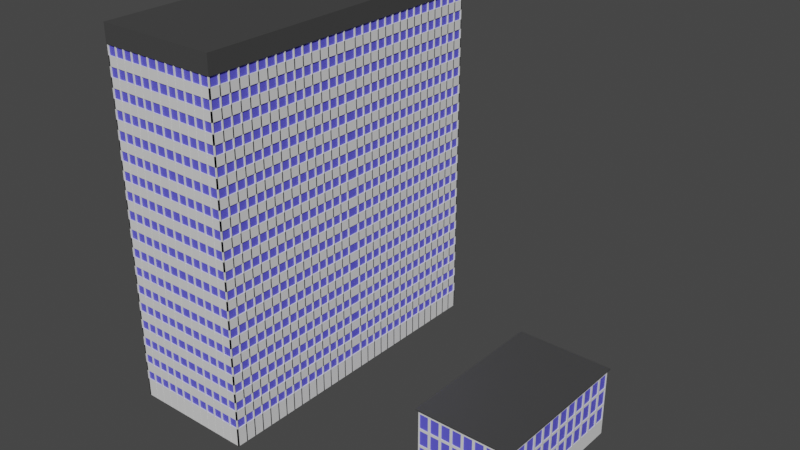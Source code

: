 # Source: office4.blend  (saved by Blender 2.83.20; exported with 4.5.12 LTS)
import bpy
from mathutils import Matrix  # noqa: F401  (used for matrix-valued properties, if any)

bpy.ops.wm.read_factory_settings(use_empty=True)
scene = bpy.context.scene
scene.name = 'Scene'

# ---- collections
col_collection = bpy.data.collections.new('Collection'); scene.collection.children.link(col_collection)

# ---- materials (node trees are filled in below, after node groups)
mat_glass = bpy.data.materials.new('Glass')
mat_glass.use_transparent_shadow = False
mat_beton = bpy.data.materials.new('Beton')
mat_beton.use_transparent_shadow = False
mat_roof = bpy.data.materials.new('Roof')
mat_roof.use_transparent_shadow = False
mat_material = bpy.data.materials.new('Material')
mat_material.alpha_threshold = 0.0
mat_material.use_transparent_shadow = False
mat_material.line_color = (0.0, 0.0, 0.0, 1.0)

# ---- material node trees
mat_glass.use_nodes = True; mat_glass.node_tree.nodes.clear()
_N = mat_glass.node_tree.nodes; _L = mat_glass.node_tree.links
n0 = _N.new('ShaderNodeBsdfPrincipled'); n0.name = 'Principled BSDF'; n0.location = (10, 300)
n0.distribution = 'GGX'
n0.subsurface_method = 'BURLEY'
n0.inputs[0].default_value = (0.11, 0.1033, 0.8, 1.0)
n0.inputs[3].default_value = 1.45
n0.inputs[27].default_value = (0.0, 0.0, 0.0, 1.0)
n0.inputs[28].default_value = 1.0
n1 = _N.new('ShaderNodeOutputMaterial'); n1.name = 'Material Output'; n1.location = (300, 300)
_L.new(n0.outputs[0], n1.inputs[0])
n1.is_active_output = True
mat_beton.use_nodes = True; mat_beton.node_tree.nodes.clear()
_N = mat_beton.node_tree.nodes; _L = mat_beton.node_tree.links
n0 = _N.new('ShaderNodeBsdfPrincipled'); n0.name = 'Principled BSDF'; n0.location = (10, 300)
n0.distribution = 'GGX'
n0.subsurface_method = 'BURLEY'
n0.inputs[3].default_value = 1.45
n0.inputs[27].default_value = (0.0, 0.0, 0.0, 1.0)
n0.inputs[28].default_value = 1.0
n1 = _N.new('ShaderNodeOutputMaterial'); n1.name = 'Material Output'; n1.location = (300, 300)
_L.new(n0.outputs[0], n1.inputs[0])
n1.is_active_output = True
mat_roof.use_nodes = True; mat_roof.node_tree.nodes.clear()
_N = mat_roof.node_tree.nodes; _L = mat_roof.node_tree.links
n0 = _N.new('ShaderNodeBsdfPrincipled'); n0.name = 'Principled BSDF'; n0.location = (10, 300)
n0.distribution = 'GGX'
n0.subsurface_method = 'BURLEY'
n0.inputs[0].default_value = (0.0578, 0.0578, 0.0578, 1.0)
n0.inputs[3].default_value = 1.45
n0.inputs[27].default_value = (0.0, 0.0, 0.0, 1.0)
n0.inputs[28].default_value = 1.0
n1 = _N.new('ShaderNodeOutputMaterial'); n1.name = 'Material Output'; n1.location = (300, 300)
_L.new(n0.outputs[0], n1.inputs[0])
n1.is_active_output = True
mat_material.use_nodes = True; mat_material.node_tree.nodes.clear()
_N = mat_material.node_tree.nodes; _L = mat_material.node_tree.links
n0 = _N.new('ShaderNodeOutputMaterial'); n0.name = 'Material Output'; n0.location = (300, 300)
n1 = _N.new('ShaderNodeBsdfPrincipled'); n1.name = 'Principled BSDF'; n1.location = (10, 300)
n1.distribution = 'GGX'
n1.subsurface_method = 'BURLEY'
n1.inputs[2].default_value = 0.4
n1.inputs[3].default_value = 1.45
n1.inputs[27].default_value = (0.0, 0.0, 0.0, 1.0)
n1.inputs[28].default_value = 1.0
_L.new(n1.outputs[0], n0.inputs[0])
n0.is_active_output = True

# ---- world
world_world = bpy.data.worlds.new('World'); scene.world = world_world
world_world.use_nodes = True; world_world.node_tree.nodes.clear()
_N = world_world.node_tree.nodes; _L = world_world.node_tree.links
n0 = _N.new('ShaderNodeOutputWorld'); n0.name = 'World Output'; n0.location = (300, 300)
n1 = _N.new('ShaderNodeBackground'); n1.name = 'Background'; n1.location = (10, 300)
n1.inputs[0].default_value = (0.05088, 0.05088, 0.05088, 1.0)
_L.new(n1.outputs[0], n0.inputs[0])
n0.is_active_output = True
world_world.color = (0.05088, 0.05088, 0.05088)
world_world.use_sun_shadow = False
world_world.sun_shadow_jitter_overblur = 0.0

# ---- meshes
me_cube_001 = bpy.data.meshes.new('Cube.001')
me_cube_001.from_pydata([(0.0, 25.0, 10.33), (0.0, 12.5, 17.21), (0.0, 25.0, -1.0), (0.0, 25.0, 16.0), (15.0, 0.0, -1.0), (15.0, 0.0, 16.0), (15.0, 25.0, -1.0), (15.0, 24.6, 15.6), (0.0, 25.0, 4.667), (15.0, 24.6, 9.933), (15.0, 24.6, 5.067), (15.0, 0.0, 10.33), (15.0, 0.0, 4.667), (0.0, 20.83, 17.21), (0.0, 16.67, 17.21), (15.0, 4.167, -1.0), (15.0, 8.333, -1.0), (15.0, 12.5, -1.0), (15.0, 16.67, -1.0), (15.0, 20.83, -1.0), (15.0, 20.43, 15.6), (15.0, 17.07, 15.6), (15.0, 12.1, 15.6), (15.0, 8.733, 15.6), (15.0, 3.767, 15.6), (15.0, 20.43, 4.267), (15.0, 16.27, 5.067), (15.0, 12.1, 4.267), (15.0, 7.933, 5.067), (15.0, 4.567, 5.067), (15.0, 20.43, 10.73), (15.0, 16.27, 9.933), (15.0, 12.1, 10.73), (15.0, 7.933, 9.933), (15.0, 4.567, 9.933), (11.25, 25.0, -1.0), (7.5, 25.0, -1.0), (3.75, 25.0, -1.0), (4.15, 25.0, 15.6), (7.1, 25.0, 15.6), (11.65, 25.0, 15.6), (4.15, 25.0, 4.267), (7.9, 25.0, 5.067), (10.85, 25.0, 5.067), (4.15, 25.0, 10.73), (7.9, 25.0, 9.933), (10.85, 25.0, 9.933), (0.0, 0.0, 17.21), (0.0, 4.167, 17.21), (0.0, 8.333, 17.21), (15.0, 4.567, 15.6), (15.0, 0.4, 4.267), (15.0, 0.4, 15.6), (15.0, 0.4, -0.6), (15.0, 24.6, 10.73), (15.0, 24.6, 4.267), (15.0, 0.4, 10.73), (15.0, 3.767, -0.6), (15.0, 4.567, 4.267), (15.0, 3.767, 4.267), (15.0, 4.567, 10.73), (15.0, 3.767, 10.73), (15.0, 12.1, -0.6), (15.0, 8.733, -0.6), (15.0, 21.23, 15.6), (15.0, 17.07, -0.6), (15.0, 20.43, -0.6), (15.0, 16.27, 15.6), (15.0, 12.9, 15.6), (15.0, 7.933, 15.6), (15.0, 20.43, 5.067), (15.0, 21.23, 5.067), (15.0, 16.27, 4.267), (15.0, 17.07, 4.267), (15.0, 12.1, 5.067), (15.0, 12.9, 5.067), (15.0, 7.933, 4.267), (15.0, 8.733, 4.267), (15.0, 20.43, 9.933), (15.0, 21.23, 9.933), (15.0, 16.27, 10.73), (15.0, 17.07, 10.73), (15.0, 12.1, 9.933), (15.0, 12.9, 9.933), (15.0, 7.933, 10.73), (15.0, 8.733, 10.73), (14.6, 25.0, 15.6), (14.6, 25.0, 10.73), (14.6, 25.0, 4.267), (15.0, 21.23, -0.6), (15.0, 24.6, -0.6), (15.0, 0.4, 9.933), (15.0, 0.4, 5.067), (15.0, 4.567, -0.6), (15.0, 4.167, 4.667), (15.0, 3.767, 5.067), (15.0, 4.167, 10.33), (15.0, 3.767, 9.933), (15.0, 7.933, -0.6), (15.0, 12.9, -0.6), (15.0, 16.27, -0.6), (15.0, 20.83, 16.0), (15.0, 16.67, 16.0), (15.0, 12.5, 16.0), (15.0, 8.333, 16.0), (15.0, 4.167, 16.0), (15.0, 20.83, 4.667), (15.0, 21.23, 4.267), (15.0, 16.67, 4.667), (15.0, 17.07, 5.067), (15.0, 12.5, 4.667), (15.0, 12.9, 4.267), (15.0, 8.333, 4.667), (15.0, 8.733, 5.067), (15.0, 20.83, 10.33), (15.0, 21.23, 10.73), (15.0, 16.67, 10.33), (15.0, 17.07, 9.933), (15.0, 12.5, 10.33), (15.0, 12.9, 10.73), (15.0, 8.333, 10.33), (15.0, 8.733, 9.933), (0.4, 25.0, 9.933), (0.4, 25.0, 5.067), (15.0, 25.0, 16.0), (14.6, 25.0, 9.933), (10.85, 25.0, 15.6), (14.6, 25.0, 5.067), (11.65, 25.0, -0.6), (14.6, 25.0, -0.6), (10.85, 25.0, 4.267), (11.65, 25.0, 4.267), (10.85, 25.0, 10.73), (11.65, 25.0, 10.73), (3.35, 25.0, 15.6), (7.1, 25.0, -0.6), (4.15, 25.0, -0.6), (7.9, 25.0, 15.6), (4.15, 25.0, 5.067), (3.35, 25.0, 5.067), (7.9, 25.0, 4.267), (7.1, 25.0, 4.267), (4.15, 25.0, 9.933), (3.35, 25.0, 9.933), (7.9, 25.0, 10.73), (7.1, 25.0, 10.73), (0.4, 25.0, 4.267), (0.4, 25.0, -0.6), (3.35, 25.0, -0.6), (0.4, 25.0, 10.73), (0.4, 25.0, 15.6), (15.0, 25.0, 10.33), (15.0, 25.0, 4.667), (10.85, 25.0, -0.6), (11.25, 25.0, 4.667), (11.65, 25.0, 5.067), (11.25, 25.0, 10.33), (11.65, 25.0, 9.933), (7.9, 25.0, -0.6), (3.75, 25.0, 16.0), (7.5, 25.0, 16.0), (11.25, 25.0, 16.0), (3.75, 25.0, 4.667), (3.35, 25.0, 4.267), (7.5, 25.0, 4.667), (7.1, 25.0, 5.067), (3.75, 25.0, 10.33), (3.35, 25.0, 10.73), (7.5, 25.0, 10.33), (7.1, 25.0, 9.933), (0.4, 24.75, 9.933), (0.4, 24.75, 5.067), (0.4, 24.75, 4.267), (0.4, 24.75, -0.6), (3.35, 24.75, -0.6), (14.75, 21.23, -0.6), (14.75, 24.6, -0.6), (14.75, 0.4, 4.267), (14.75, 0.4, -0.6), (0.4, 24.75, 15.6), (0.4, 24.75, 10.73), (14.75, 0.4, 15.6), (14.75, 0.4, 10.73), (14.75, 0.4, 9.933), (14.75, 0.4, 5.067), (14.75, 3.767, -0.6), (14.75, 4.567, -0.6), (14.75, 7.933, -0.6), (14.75, 8.733, -0.6), (14.75, 12.1, -0.6), (14.75, 12.9, -0.6), (14.75, 16.27, -0.6), (14.75, 17.07, -0.6), (14.75, 20.43, -0.6), (14.6, 24.75, -0.6), (11.65, 24.75, -0.6), (10.85, 24.75, -0.6), (7.9, 24.75, -0.6), (7.1, 24.75, -0.6), (4.15, 24.75, -0.6), (14.75, 3.767, 15.6), (14.75, 24.6, 9.933), (14.75, 24.6, 5.067), (14.75, 3.767, 4.267), (14.75, 3.767, 10.73), (14.75, 20.43, 15.6), (14.75, 17.07, 15.6), (14.75, 12.1, 15.6), (14.75, 8.733, 15.6), (14.75, 21.23, 5.067), (14.75, 20.43, 4.267), (14.75, 17.07, 4.267), (14.75, 16.27, 5.067), (14.75, 12.9, 5.067), (14.75, 12.1, 4.267), (14.75, 8.733, 4.267), (14.75, 7.933, 5.067), (14.75, 4.567, 5.067), (14.75, 21.23, 9.933), (14.75, 20.43, 10.73), (14.75, 17.07, 10.73), (14.75, 16.27, 9.933), (14.75, 12.9, 9.933), (14.75, 12.1, 10.73), (14.75, 8.733, 10.73), (14.75, 7.933, 9.933), (14.75, 4.567, 9.933), (14.75, 24.6, 15.6), (14.75, 24.6, 10.73), (14.75, 24.6, 4.267), (14.75, 3.767, 5.067), (14.75, 3.767, 9.933), (14.75, 21.23, 15.6), (14.75, 16.27, 15.6), (14.75, 12.9, 15.6), (14.75, 7.933, 15.6), (14.75, 4.567, 15.6), (14.75, 21.23, 4.267), (14.75, 20.43, 5.067), (14.75, 17.07, 5.067), (14.75, 16.27, 4.267), (14.75, 12.9, 4.267), (14.75, 12.1, 5.067), (14.75, 8.733, 5.067), (14.75, 7.933, 4.267), (14.75, 4.567, 4.267), (14.75, 21.23, 10.73), (14.75, 20.43, 9.933), (14.75, 17.07, 9.933), (14.75, 16.27, 10.73), (14.75, 12.9, 10.73), (14.75, 12.1, 9.933), (14.75, 8.733, 9.933), (14.75, 7.933, 10.73), (14.75, 4.567, 10.73), (14.6, 24.75, 15.6), (14.6, 24.75, 10.73), (11.65, 24.75, 15.6), (14.6, 24.75, 4.267), (11.65, 24.75, 4.267), (11.65, 24.75, 10.73), (4.15, 24.75, 15.6), (7.1, 24.75, 15.6), (3.35, 24.75, 5.067), (4.15, 24.75, 4.267), (7.1, 24.75, 4.267), (7.9, 24.75, 5.067), (10.85, 24.75, 5.067), (3.35, 24.75, 9.933), (4.15, 24.75, 10.73), (7.1, 24.75, 10.73), (7.9, 24.75, 9.933), (10.85, 24.75, 9.933), (14.6, 24.75, 9.933), (14.6, 24.75, 5.067), (11.65, 24.75, 5.067), (11.65, 24.75, 9.933), (3.35, 24.75, 15.6), (7.9, 24.75, 15.6), (10.85, 24.75, 15.6), (3.35, 24.75, 4.267), (4.15, 24.75, 5.067), (7.1, 24.75, 5.067), (7.9, 24.75, 4.267), (10.85, 24.75, 4.267), (3.35, 24.75, 10.73), (4.15, 24.75, 9.933), (7.1, 24.75, 9.933), (7.9, 24.75, 10.73), (10.85, 24.75, 10.73), (14.65, 0.0, 16.0), (14.59, 20.83, 16.0), (14.64, 4.167, 16.0), (14.62, 12.5, 16.0), (14.63, 8.333, 16.0), (14.58, 25.0, 16.0), (14.6, 16.67, 16.0), (3.404, 24.62, 16.0), (14.58, 24.59, 16.0), (6.792, 24.61, 16.0), (0.0, 24.62, 16.0), (10.17, 24.6, 16.0), (15.0, 24.59, 16.0), (15.59, 21.5, 16.75), (15.61, 17.34, 16.75), (15.61, 17.34, 17.21), (15.65, 4.838, 17.21), (15.65, 4.838, 16.75), (15.59, 21.5, 17.21), (14.65, 0.0, 16.75), (10.17, 24.6, 16.75), (6.792, 24.61, 16.75), (3.404, 24.62, 16.75), (14.59, 20.83, 16.75), (14.64, 4.167, 16.75), (14.62, 12.5, 16.75), (14.63, 8.333, 16.75), (14.6, 16.67, 16.75), (14.58, 24.59, 16.75), (0.0, 24.62, 16.75), (14.65, 0.0, 17.21), (10.17, 24.6, 17.21), (6.792, 24.61, 17.21), (3.404, 24.62, 17.21), (14.59, 20.83, 17.21), (14.64, 4.167, 17.21), (14.62, 12.5, 17.21), (14.63, 8.333, 17.21), (14.6, 16.67, 17.21), (14.58, 24.59, 17.21), (0.0, 24.62, 17.21), (15.66, 0.0, 17.21), (15.66, 0.0, 16.75), (7.796, 25.61, 16.75), (7.796, 25.61, 17.21), (15.58, 25.59, 17.21), (15.58, 25.59, 16.75), (11.17, 25.6, 16.75), (11.17, 25.6, 17.21), (15.63, 9.004, 17.21), (15.63, 9.004, 16.75), (15.62, 13.17, 16.75), (15.62, 13.17, 17.21), (4.407, 25.62, 17.21), (4.407, 25.62, 16.75), (0.0, 25.63, 16.75), (0.0, 25.63, 17.21), (0.0, 25.0, -5.914), (15.0, 0.0, -5.914), (15.0, 25.0, -5.914), (15.0, 4.167, -5.914), (15.0, 8.333, -5.914), (15.0, 12.5, -5.914), (15.0, 16.67, -5.914), (15.0, 20.83, -5.914), (11.25, 25.0, -5.914), (7.5, 25.0, -5.914), (3.75, 25.0, -5.914)], [], [(76, 58, 245, 244), (61, 24, 200, 204), (113, 74, 242, 243), (23, 85, 224, 208), (72, 111, 241, 240), (123, 122, 170, 171), (159, 3, 300, 297), (32, 22, 207, 223), (109, 70, 238, 239), (21, 81, 220, 206), (55, 107, 237, 229), (30, 20, 205, 219), (69, 50, 236, 235), (34, 29, 217, 226), (67, 68, 234, 233), (28, 33, 225, 216), (7, 64, 232, 227), (83, 75, 213, 222), (26, 31, 221, 212), (79, 71, 209, 218), (97, 91, 183, 231), (57, 59, 203, 185), (104, 294, 292, 105), (103, 293, 294, 104), (102, 296, 293, 103), (101, 291, 296, 102), (124, 295, 298, 302), (161, 160, 299, 301), (160, 159, 297, 299), (92, 95, 230, 184), (77, 63, 188, 215), (62, 27, 214, 189), (105, 292, 290, 5), (73, 65, 192, 211), (90, 55, 229, 176), (66, 25, 210, 193), (54, 7, 227, 228), (33, 34, 226, 225), (85, 32, 223, 224), (52, 24, 105, 5), (53, 51, 12, 4), (9, 10, 152, 151), (56, 52, 5, 11), (51, 59, 94, 12), (61, 56, 11, 96), (57, 53, 4, 15), (62, 63, 16, 17), (66, 65, 18, 19), (21, 20, 101, 102), (23, 22, 103, 104), (10, 71, 106, 152), (73, 25, 106, 108), (26, 75, 110, 108), (77, 27, 110, 112), (28, 29, 94, 112), (79, 9, 151, 114), (30, 81, 116, 114), (83, 31, 116, 118), (32, 85, 120, 118), (34, 33, 120, 96), (25, 66, 19, 106), (65, 73, 108, 18), (27, 62, 17, 110), (63, 77, 112, 16), (59, 57, 15, 94), (71, 79, 114, 106), (31, 26, 108, 116), (75, 83, 118, 110), (33, 28, 112, 120), (29, 34, 96, 94), (20, 30, 114, 101), (81, 21, 102, 116), (22, 32, 118, 103), (85, 23, 104, 120), (24, 61, 96, 105), (7, 54, 151, 124), (55, 90, 6, 152), (90, 89, 19, 6), (92, 91, 11, 12), (95, 92, 12, 94), (91, 97, 96, 11), (98, 93, 15, 16), (100, 99, 17, 18), (64, 7, 302, 101), (68, 67, 102, 103), (50, 69, 104, 105), (107, 55, 152, 106), (70, 109, 108, 106), (111, 72, 108, 110), (74, 113, 112, 110), (58, 76, 112, 94), (54, 115, 114, 151), (117, 78, 114, 116), (80, 119, 118, 116), (121, 82, 118, 120), (84, 60, 96, 120), (89, 107, 106, 19), (72, 100, 18, 108), (99, 111, 110, 17), (76, 98, 16, 112), (93, 58, 94, 15), (78, 70, 106, 114), (109, 117, 116, 108), (82, 74, 110, 118), (113, 121, 120, 112), (97, 95, 94, 96), (115, 64, 101, 114), (67, 80, 116, 102), (119, 68, 103, 118), (69, 84, 120, 104), (60, 50, 105, 96), (122, 123, 8, 0), (87, 86, 124, 151), (86, 40, 161, 295, 124), (129, 88, 152, 6), (88, 131, 154, 152), (133, 87, 151, 156), (128, 129, 6, 35), (136, 135, 36, 37), (39, 38, 159, 160), (123, 139, 162, 8), (141, 41, 162, 164), (42, 43, 154, 164), (143, 122, 0, 166), (44, 145, 168, 166), (46, 45, 168, 156), (139, 143, 166, 162), (45, 42, 164, 168), (43, 46, 156, 154), (38, 44, 166, 159), (145, 39, 160, 168), (40, 133, 156, 161), (41, 136, 37, 162), (135, 141, 164, 36), (131, 128, 35, 154), (146, 147, 2, 8), (147, 148, 37, 2), (150, 149, 0, 3), (127, 125, 151, 152), (155, 127, 152, 154), (125, 157, 156, 151), (158, 153, 35, 36), (134, 150, 3, 159), (126, 137, 160, 161), (163, 146, 8, 162), (138, 165, 164, 162), (130, 140, 164, 154), (149, 167, 166, 0), (169, 142, 166, 168), (144, 132, 156, 168), (142, 138, 162, 166), (165, 169, 168, 164), (157, 155, 154, 156), (167, 134, 159, 166), (137, 144, 168, 160), (132, 126, 161, 156), (148, 163, 162, 37), (140, 158, 36, 164), (153, 130, 154, 35), (195, 259, 258, 194), (260, 257, 255, 256), (204, 200, 181, 182), (230, 231, 183, 184), (185, 203, 177, 178), (275, 276, 273, 274), (176, 229, 237, 175), (193, 210, 211, 192), (191, 240, 241, 190), (189, 214, 215, 188), (187, 244, 245, 186), (202, 201, 218, 209), (238, 247, 248, 239), (212, 221, 222, 213), (242, 251, 252, 243), (216, 225, 226, 217), (228, 227, 232, 246), (219, 205, 206, 220), (249, 233, 234, 250), (223, 207, 208, 224), (253, 235, 236, 254), (171, 170, 268, 263), (281, 286, 287, 282), (266, 271, 272, 267), (180, 179, 277, 285), (269, 261, 262, 270), (288, 278, 279, 289), (173, 172, 280, 174), (199, 264, 265, 198), (197, 283, 284, 196), (147, 146, 172, 173), (115, 54, 228, 246), (148, 147, 173, 174), (78, 117, 248, 247), (119, 80, 249, 250), (82, 121, 252, 251), (89, 90, 176, 175), (60, 84, 253, 254), (125, 127, 274, 273), (107, 89, 175, 237), (127, 155, 275, 274), (51, 53, 178, 177), (86, 87, 256, 255), (100, 72, 240, 191), (157, 125, 273, 276), (149, 150, 179, 180), (40, 86, 255, 257), (111, 99, 190, 241), (88, 129, 194, 258), (98, 76, 244, 187), (150, 134, 277, 179), (131, 88, 258, 259), (58, 93, 186, 245), (137, 126, 279, 278), (129, 128, 195, 194), (87, 133, 260, 256), (52, 56, 182, 181), (70, 78, 247, 238), (146, 163, 280, 172), (153, 158, 197, 196), (91, 92, 184, 183), (117, 109, 239, 248), (165, 138, 281, 282), (135, 136, 199, 198), (74, 82, 251, 242), (140, 130, 284, 283), (38, 39, 262, 261), (121, 113, 243, 252), (167, 149, 180, 285), (139, 123, 171, 263), (95, 97, 231, 230), (142, 169, 287, 286), (41, 141, 265, 264), (24, 52, 181, 200), (64, 115, 246, 232), (132, 144, 288, 289), (43, 42, 266, 267), (80, 67, 233, 249), (138, 142, 286, 281), (122, 143, 268, 170), (10, 9, 201, 202), (68, 119, 250, 234), (169, 165, 282, 287), (145, 44, 269, 270), (84, 69, 235, 253), (155, 157, 276, 275), (45, 46, 272, 271), (59, 51, 177, 203), (50, 60, 254, 236), (134, 167, 285, 277), (143, 139, 263, 268), (56, 61, 204, 182), (144, 137, 278, 288), (53, 57, 185, 178), (42, 45, 271, 266), (126, 132, 289, 279), (93, 98, 187, 186), (46, 43, 267, 272), (163, 148, 174, 280), (63, 62, 189, 188), (44, 38, 261, 269), (158, 140, 283, 197), (99, 100, 191, 190), (39, 145, 270, 262), (20, 21, 206, 205), (130, 153, 196, 284), (65, 66, 193, 192), (133, 40, 257, 260), (22, 23, 208, 207), (136, 41, 264, 199), (71, 10, 202, 209), (141, 135, 198, 265), (25, 73, 211, 210), (128, 131, 259, 195), (75, 26, 212, 213), (27, 77, 215, 214), (29, 28, 216, 217), (9, 79, 218, 201), (81, 30, 219, 220), (31, 83, 222, 221), (325, 320, 331, 306), (299, 297, 312, 311), (294, 293, 315, 316), (301, 299, 311, 310), (298, 301, 310, 318), (291, 298, 318, 313), (297, 300, 319, 312), (292, 294, 316, 314), (301, 298, 295, 161), (290, 292, 314, 309), (296, 291, 313, 317), (302, 7, 124), (302, 298, 291, 101), (310, 311, 333, 337), (323, 322, 334, 343), (315, 317, 304, 341), (324, 328, 305, 308), (318, 310, 337, 336), (322, 321, 338, 334), (316, 315, 341, 340), (328, 326, 342, 305), (293, 296, 317, 315), (327, 326, 1, 49), (326, 328, 14, 1), (328, 324, 13, 14), (320, 325, 48, 47), (325, 327, 49, 48), (324, 329, 321, 13), (323, 330, 13), (321, 322, 13), (322, 323, 13), (312, 319, 345, 344), (307, 340, 339, 306), (332, 307, 306, 331), (333, 344, 343, 334), (304, 303, 308, 305), (337, 333, 334, 338), (341, 304, 305, 342), (336, 337, 338, 335), (340, 341, 342, 339), (344, 345, 346, 343), (303, 336, 335, 308), (317, 313, 303, 304), (311, 312, 344, 333), (327, 325, 306, 339), (309, 314, 307, 332), (329, 324, 308, 335), (314, 316, 340, 307), (313, 318, 336, 303), (330, 323, 343, 346), (326, 327, 339, 342), (321, 329, 335, 338), (15, 4, 348, 350), (2, 37, 357, 347), (6, 19, 354, 349), (16, 15, 350, 351), (17, 16, 351, 352), (35, 6, 349, 355), (36, 35, 355, 356), (18, 17, 352, 353), (19, 18, 353, 354), (37, 36, 356, 357)])
me_cube_001.polygons.foreach_set('material_index', [1, 1, 1, 1, 1, 1, 1, 1, 1, 1, 1, 1, 1, 1, 1, 1, 1, 1, 1, 1, 1, 1, 1, 1, 1, 1, 1, 1, 1, 1, 1, 1, 1, 1, 1, 1, 1, 1, 1, 1, 1, 1, 1, 1, 1, 1, 1, 1, 1, 1, 1, 1, 1, 1, 1, 1, 1, 1, 1, 1, 1, 1, 1, 1, 1, 1, 1, 1, 1, 1, 1, 1, 1, 1, 1, 1, 1, 1, 1, 1, 1, 1, 1, 1, 1, 1, 1, 1, 1, 1, 1, 1, 1, 1, 1, 1, 1, 1, 1, 1, 1, 1, 1, 1, 1, 1, 1, 1, 1, 1, 1, 1, 1, 1, 1, 1, 1, 1, 1, 1, 1, 1, 1, 1, 1, 1, 1, 1, 1, 1, 1, 1, 1, 1, 1, 1, 1, 1, 1, 1, 1, 1, 1, 1, 1, 1, 1, 1, 1, 1, 1, 1, 1, 1, 1, 1, 1, 1, 1, 0, 0, 0, 0, 0, 0, 0, 0, 0, 0, 0, 0, 0, 0, 0, 0, 0, 0, 0, 0, 0, 0, 0, 0, 0, 0, 0, 0, 0, 0, 1, 1, 1, 1, 1, 1, 1, 1, 1, 1, 1, 1, 1, 1, 1, 1, 1, 1, 1, 1, 1, 1, 1, 1, 1, 1, 1, 1, 1, 1, 1, 1, 1, 1, 1, 1, 1, 1, 1, 1, 1, 1, 1, 1, 1, 1, 1, 1, 1, 1, 1, 1, 1, 1, 1, 1, 1, 1, 1, 1, 1, 1, 1, 1, 1, 1, 1, 1, 1, 1, 1, 1, 1, 1, 1, 1, 1, 1, 1, 1, 1, 1, 1, 1, 1, 1, 1, 1, 1, 1, 2, 2, 2, 2, 2, 2, 2, 2, 1, 2, 2, 1, 1, 2, 2, 2, 2, 2, 2, 2, 2, 2, 2, 2, 2, 2, 2, 2, 2, 2, 2, 2, 2, 2, 2, 2, 2, 2, 2, 2, 2, 2, 2, 2, 2, 2, 2, 2, 2, 2, 2, 2, 1, 1, 1, 1, 1, 1, 1, 1, 1, 1])
_uv = me_cube_001.uv_layers.new(name='UVMap')
_uv.uv.foreach_set('vector', [6.243, 1.25, 6.243, 2.885, 6.122, 2.885, 6.122, 1.25, 1.264, 1.25, 1.264, 3.613, 1.143, 3.613, 1.143, 1.25, 6.729, 2.885, 6.729, 1.25, 6.85, 1.25, 6.85, 2.885, 1.264, 3.613, 1.264, 1.25, 1.386, 1.25, 1.386, 3.613, -0.0713, 3.613, -0.0713, 5.249, -0.1927, 5.249, -0.1927, 3.613, 4.422, 1.25, 4.422, 3.613, 4.3, 3.613, 4.3, 1.25, 7.537, -10.89, 9.358, -10.89, 9.358, -10.71, 7.705, -10.71, 1.507, 1.25, 1.507, 3.613, 1.386, 3.613, 1.386, 1.25, 7.214, 2.885, 7.214, 1.25, 7.336, 1.25, 7.336, 2.885, 1.507, 3.613, 1.507, 1.25, 1.629, 1.25, 1.629, 3.613, 6.243, 2.885, 6.243, 4.52, 6.122, 4.52, 6.122, 2.885, 1.75, 1.25, 1.75, 3.613, 1.629, 3.613, 1.629, 1.25, 6.364, 1.25, 6.364, 2.885, 6.243, 2.885, 6.243, 1.25, -0.3142, 3.613, -0.3142, 1.25, -0.1927, 1.25, -0.1927, 3.613, 0.05014, 3.613, 0.05014, 5.249, -0.0713, 5.249, -0.0713, 3.613, 0.5358, 1.25, 0.5358, 3.613, 0.4144, 3.613, 0.4144, 1.25, 6.364, 2.885, 6.364, 4.52, 6.243, 4.52, 6.243, 2.885, -0.1927, 3.613, -0.1927, 1.25, -0.0713, 1.25, -0.0713, 3.613, 0.7787, 1.25, 0.7787, 3.613, 0.6573, 3.613, 0.6573, 1.25, -0.0713, 3.613, -0.0713, 1.25, 0.05014, 1.25, 0.05014, 3.613, -0.557, 3.613, -0.557, 5.249, -0.6785, 5.249, -0.6785, 3.613, 3.207, 1.25, 3.207, 3.613, 3.086, 3.613, 3.086, 1.25, 2.072, -2.798, 2.253, -2.798, 2.246, -0.7743, 2.072, -0.7743, 2.072, -4.822, 2.259, -4.822, 2.253, -2.798, 2.072, -2.798, 2.072, -6.846, 2.265, -6.846, 2.259, -4.822, 2.072, -4.822, 2.072, -8.869, 2.271, -8.869, 2.265, -6.846, 2.072, -6.846, 2.072, -10.89, 2.278, -10.89, 2.277, -10.69, 2.072, -10.69, 3.894, -10.89, 5.715, -10.89, 6.059, -10.7, 4.421, -10.7, 5.715, -10.89, 7.537, -10.89, 7.705, -10.71, 6.059, -10.7, -0.557, 5.249, -0.557, 3.613, -0.4356, 3.613, -0.4356, 5.249, 4.422, 3.613, 4.422, 1.25, 4.543, 1.25, 4.543, 3.613, 3.329, 1.25, 3.329, 3.613, 3.207, 3.613, 3.207, 1.25, 2.072, -0.7743, 2.246, -0.7743, 2.24, 1.25, 2.072, 1.25, 4.543, 3.613, 4.543, 1.25, 4.664, 1.25, 4.664, 3.613, 3.45, 1.25, 3.45, 3.613, 3.329, 3.613, 3.329, 1.25, 3.572, 1.25, 3.572, 3.613, 3.45, 3.613, 3.45, 1.25, 1.872, 1.25, 1.872, 3.613, 1.75, 3.613, 1.75, 1.25, 6.486, 1.25, 6.486, 2.885, 6.364, 2.885, 6.364, 1.25, 6.85, 2.885, 6.85, 1.25, 6.972, 1.25, 6.972, 2.885, -8.377, -10.7, -8.377, -9.064, -8.571, -8.869, -8.571, -10.89, -0.5085, -10.7, -2.872, -10.7, -3.067, -10.89, -0.3142, -10.89, -5.625, 1.055, -3.261, 1.055, -3.067, 1.25, -5.819, 1.25, -6.013, -10.7, -8.377, -10.7, -8.571, -10.89, -5.819, -10.89, -2.872, -10.7, -2.872, -9.064, -3.067, -8.869, -3.067, -10.89, -6.013, -9.064, -6.013, -10.7, -5.819, -10.89, -5.819, -8.869, -0.5085, -9.064, -0.5085, -10.7, -0.3142, -10.89, -0.3142, -8.869, -0.5085, -5.016, -0.5085, -6.651, -0.3142, -6.846, -0.3142, -4.822, -0.5085, -0.9685, -0.5085, -2.604, -0.3142, -2.798, -0.3142, -0.7743, -8.377, -2.604, -8.377, -0.9685, -8.571, -0.7743, -8.571, -2.798, -8.377, -6.651, -8.377, -5.016, -8.571, -4.822, -8.571, -6.846, -3.261, 1.055, -3.261, -0.58, -3.067, -0.7743, -3.067, 1.25, -2.872, -2.604, -2.872, -0.9685, -3.067, -0.7743, -3.067, -2.798, -3.261, -2.992, -3.261, -4.628, -3.067, -4.822, -3.067, -2.798, -2.872, -6.651, -2.872, -5.016, -3.067, -4.822, -3.067, -6.846, -3.261, -7.04, -3.261, -8.675, -3.067, -8.869, -3.067, -6.846, -5.625, -0.58, -5.625, 1.055, -5.819, 1.25, -5.819, -0.7743, -6.013, -0.9685, -6.013, -2.604, -5.819, -2.798, -5.819, -0.7743, -5.625, -4.628, -5.625, -2.992, -5.819, -2.798, -5.819, -4.822, -6.013, -5.016, -6.013, -6.651, -5.819, -6.846, -5.819, -4.822, -5.625, -8.675, -5.625, -7.04, -5.819, -6.846, -5.819, -8.869, -2.872, -0.9685, -0.5085, -0.9685, -0.3142, -0.7743, -3.067, -0.7743, -0.5085, -2.604, -2.872, -2.604, -3.067, -2.798, -0.3142, -2.798, -2.872, -5.016, -0.5085, -5.016, -0.3142, -4.822, -3.067, -4.822, -0.5085, -6.651, -2.872, -6.651, -3.067, -6.846, -0.3142, -6.846, -2.872, -9.064, -0.5085, -9.064, -0.3142, -8.869, -3.067, -8.869, -3.261, -0.58, -5.625, -0.58, -5.819, -0.7743, -3.067, -0.7743, -5.625, -2.992, -3.261, -2.992, -3.067, -2.798, -5.819, -2.798, -3.261, -4.628, -5.625, -4.628, -5.819, -4.822, -3.067, -4.822, -5.625, -7.04, -3.261, -7.04, -3.067, -6.846, -5.819, -6.846, -3.261, -8.675, -5.625, -8.675, -5.819, -8.869, -3.067, -8.869, -8.377, -0.9685, -6.013, -0.9685, -5.819, -0.7743, -8.571, -0.7743, -6.013, -2.604, -8.377, -2.604, -8.571, -2.798, -5.819, -2.798, -8.377, -5.016, -6.013, -5.016, -5.819, -4.822, -8.571, -4.822, -6.013, -6.651, -8.377, -6.651, -8.571, -6.846, -5.819, -6.846, -8.377, -9.064, -6.013, -9.064, -5.819, -8.869, -8.571, -8.869, -8.377, 1.055, -6.013, 1.055, -5.819, 1.25, -8.571, 1.25, -2.872, 1.055, -0.5085, 1.055, -0.3142, 1.25, -3.067, 1.25, -0.5085, 1.055, -0.5085, -0.58, -0.3142, -0.7743, -0.3142, 1.25, -3.261, -10.7, -5.625, -10.7, -5.819, -10.89, -3.067, -10.89, -3.261, -9.064, -3.261, -10.7, -3.067, -10.89, -3.067, -8.869, -5.625, -10.7, -5.625, -9.064, -5.819, -8.869, -5.819, -10.89, -0.5085, -7.04, -0.5085, -8.675, -0.3142, -8.869, -0.3142, -6.846, -0.5085, -2.992, -0.5085, -4.628, -0.3142, -4.822, -0.3142, -2.798, -8.377, -0.58, -8.377, 1.055, -8.571, 1.048, -8.571, -0.7743, -8.377, -4.628, -8.377, -2.992, -8.571, -2.798, -8.571, -4.822, -8.377, -8.675, -8.377, -7.04, -8.571, -6.846, -8.571, -8.869, -2.872, -0.58, -2.872, 1.055, -3.067, 1.25, -3.067, -0.7743, -3.261, -0.9685, -3.261, -2.604, -3.067, -2.798, -3.067, -0.7743, -2.872, -4.628, -2.872, -2.992, -3.067, -2.798, -3.067, -4.822, -3.261, -5.016, -3.261, -6.651, -3.067, -6.846, -3.067, -4.822, -2.872, -8.675, -2.872, -7.04, -3.067, -6.846, -3.067, -8.869, -6.013, 1.055, -6.013, -0.58, -5.819, -0.7743, -5.819, 1.25, -5.625, -2.604, -5.625, -0.9685, -5.819, -0.7743, -5.819, -2.798, -6.013, -2.992, -6.013, -4.628, -5.819, -4.822, -5.819, -2.798, -5.625, -6.651, -5.625, -5.016, -5.819, -4.822, -5.819, -6.846, -6.013, -7.04, -6.013, -8.675, -5.819, -8.869, -5.819, -6.846, -0.5085, -0.58, -2.872, -0.58, -3.067, -0.7743, -0.3142, -0.7743, -2.872, -2.992, -0.5085, -2.992, -0.3142, -2.798, -3.067, -2.798, -0.5085, -4.628, -2.872, -4.628, -3.067, -4.822, -0.3142, -4.822, -2.872, -7.04, -0.5085, -7.04, -0.3142, -6.846, -3.067, -6.846, -0.5085, -8.675, -2.872, -8.675, -3.067, -8.869, -0.3142, -8.869, -5.625, -0.9685, -3.261, -0.9685, -3.067, -0.7743, -5.819, -0.7743, -3.261, -2.604, -5.625, -2.604, -5.819, -2.798, -3.067, -2.798, -5.625, -5.016, -3.261, -5.016, -3.067, -4.822, -5.819, -4.822, -3.261, -6.651, -5.625, -6.651, -5.819, -6.846, -3.067, -6.846, -5.625, -9.064, -3.261, -9.064, -3.067, -8.869, -5.819, -8.869, -6.013, -0.58, -8.377, -0.58, -8.571, -0.7743, -5.819, -0.7743, -8.377, -2.992, -6.013, -2.992, -5.819, -2.798, -8.571, -2.798, -6.013, -4.628, -8.377, -4.628, -8.571, -4.822, -5.819, -4.822, -8.377, -7.04, -6.013, -7.04, -5.819, -6.846, -8.571, -6.846, -6.013, -8.675, -8.377, -8.675, -8.571, -8.869, -5.819, -8.869, -1.48, 8.947, -1.48, 6.583, -1.286, 6.389, -1.286, 9.141, -8.377, 9.335, -8.377, 11.7, -8.571, 11.89, -8.571, 9.141, -8.377, 11.7, -6.944, 11.7, -6.75, 11.89, -8.366, 11.89, -8.571, 11.89, -8.377, 3.83, -8.377, 6.194, -8.571, 6.389, -8.571, 3.636, -8.377, 6.194, -6.944, 6.194, -6.75, 6.389, -8.571, 6.389, -6.944, 9.335, -8.377, 9.335, -8.571, 9.141, -6.75, 9.141, -6.944, 3.83, -8.377, 3.83, -8.571, 3.636, -6.75, 3.636, -3.301, 3.83, -4.734, 3.83, -4.928, 3.636, -3.107, 3.636, -4.734, 11.7, -3.301, 11.7, -3.107, 11.89, -4.928, 11.89, -1.48, 6.583, -2.913, 6.583, -3.107, 6.389, -1.286, 6.389, -4.734, 6.194, -3.301, 6.194, -3.107, 6.389, -4.928, 6.389, -5.123, 6.583, -6.556, 6.583, -6.75, 6.389, -4.928, 6.389, -2.913, 8.947, -1.48, 8.947, -1.286, 9.141, -3.107, 9.141, -3.301, 9.335, -4.734, 9.335, -4.928, 9.141, -3.107, 9.141, -6.556, 8.947, -5.123, 8.947, -4.928, 9.141, -6.75, 9.141, -2.913, 6.583, -2.913, 8.947, -3.107, 9.141, -3.107, 6.389, -5.123, 8.947, -5.123, 6.583, -4.928, 6.389, -4.928, 9.141, -6.556, 6.583, -6.556, 8.947, -6.75, 9.141, -6.75, 6.389, -3.301, 11.7, -3.301, 9.335, -3.107, 9.141, -3.107, 11.89, -4.734, 9.335, -4.734, 11.7, -4.928, 11.89, -4.928, 9.141, -6.944, 11.7, -6.944, 9.335, -6.75, 9.141, -6.75, 11.89, -3.301, 6.194, -3.301, 3.83, -3.107, 3.636, -3.107, 6.389, -4.734, 3.83, -4.734, 6.194, -4.928, 6.389, -4.928, 3.636, -6.944, 6.194, -6.944, 3.83, -6.75, 3.636, -6.75, 6.389, -1.48, 6.194, -1.48, 3.83, -1.286, 3.636, -1.286, 6.389, -1.48, 3.83, -2.913, 3.83, -3.107, 3.636, -1.286, 3.636, -1.48, 11.7, -1.48, 9.335, -1.286, 9.141, -1.286, 11.89, -8.377, 6.583, -8.377, 8.947, -8.571, 9.141, -8.571, 6.389, -6.944, 6.583, -8.377, 6.583, -8.571, 6.389, -6.75, 6.389, -8.377, 8.947, -6.944, 8.947, -6.75, 9.141, -8.571, 9.141, -5.123, 3.83, -6.556, 3.83, -6.75, 3.636, -4.928, 3.636, -2.913, 11.7, -1.48, 11.7, -1.286, 11.89, -3.107, 11.89, -6.556, 11.7, -5.123, 11.7, -4.928, 11.89, -6.75, 11.89, -2.913, 6.194, -1.48, 6.194, -1.286, 6.389, -3.107, 6.389, -3.301, 6.583, -4.734, 6.583, -4.928, 6.389, -3.107, 6.389, -6.556, 6.194, -5.123, 6.194, -4.928, 6.389, -6.75, 6.389, -1.48, 9.335, -2.913, 9.335, -3.107, 9.141, -1.286, 9.141, -4.734, 8.947, -3.301, 8.947, -3.107, 9.141, -4.928, 9.141, -5.123, 9.335, -6.556, 9.335, -6.75, 9.141, -4.928, 9.141, -3.301, 8.947, -3.301, 6.583, -3.107, 6.389, -3.107, 9.141, -4.734, 6.583, -4.734, 8.947, -4.928, 9.141, -4.928, 6.389, -6.944, 8.947, -6.944, 6.583, -6.75, 6.389, -6.75, 9.141, -2.913, 9.335, -2.913, 11.7, -3.107, 11.89, -3.107, 9.141, -5.123, 11.7, -5.123, 9.335, -4.928, 9.141, -4.928, 11.89, -6.556, 9.335, -6.556, 11.7, -6.75, 11.89, -6.75, 9.141, -2.913, 3.83, -2.913, 6.194, -3.107, 6.389, -3.107, 3.636, -5.123, 6.194, -5.123, 3.83, -4.928, 3.636, -4.928, 6.389, -6.556, 3.83, -6.556, 6.194, -6.75, 6.389, -6.75, 3.636, 0.7115, 1.026, 0.7115, 1.458, 0.4497, 1.458, 0.4497, 1.026, 0.2796, 0.8927, 0.2796, 1.325, 0.01782, 1.325, 0.01782, 0.8927, -0.281, 0.5939, -0.281, 1.026, -0.5797, 1.026, -0.5797, 0.5939, 0.9141, -0.1367, 0.9141, -0.5686, 1.213, -0.5686, 1.213, -0.1367, 1.047, 0.5939, 1.047, 1.026, 0.7485, 1.026, 0.7485, 0.5939, -0.1478, 1.288, -0.5797, 1.288, -0.5797, 1.026, -0.1478, 1.026, 0.4497, 0.4608, 0.01782, 0.4608, 0.01782, 0.1621, 0.4497, 0.1621, 0.3166, 0.4608, 0.3166, 0.8927, 0.01782, 0.8927, 0.01782, 0.4608, -0.5797, -0.1367, -0.1478, -0.1367, -0.1478, 0.1621, -0.5797, 0.1621, 0.2841, 0.1621, -0.1478, 0.1621, -0.1478, -0.1367, 0.2841, -0.1367, 0.7485, 0.1621, 0.7485, 0.5939, 0.4497, 0.5939, 0.4497, 0.1621, 0.3166, -0.5686, 0.3166, -0.1367, 0.01782, -0.1367, 0.01782, -0.5686, 1.047, 0.1621, 1.047, 0.5939, 0.7485, 0.5939, 0.7485, 0.1621, 0.7485, 0.5939, 0.7485, 1.026, 0.4497, 1.026, 0.4497, 0.5939, -0.5797, 0.5939, -0.5797, 0.1621, -0.281, 0.1621, -0.281, 0.5939, -0.281, 1.026, -0.281, 0.5939, 0.01782, 0.5939, 0.01782, 1.026, -0.5797, -0.1367, -0.5797, -0.5686, -0.281, -0.5686, -0.281, -0.1367, -0.281, -0.1367, -0.281, -0.5686, 0.01782, -0.5686, 0.01782, -0.1367, 0.3166, -0.1367, 0.3166, -0.5686, 0.6154, -0.5686, 0.6154, -0.1367, -0.281, 0.5939, -0.281, 0.1621, 0.01782, 0.1621, 0.01782, 0.5939, 0.6154, -0.1367, 0.6154, -0.5686, 0.9141, -0.5686, 0.9141, -0.1367, -0.1478, 1.549, -0.5797, 1.549, -0.5797, 1.288, -0.1478, 1.288, 1.479, 1.026, 1.047, 1.026, 1.047, 0.764, 1.479, 0.764, 1.405, 1.026, 1.405, 1.458, 1.143, 1.458, 1.143, 1.026, 0.7159, 0.1251, 0.2841, 0.1251, 0.2841, -0.1367, 0.7159, -0.1367, 1.143, 1.288, 0.7115, 1.288, 0.7115, 1.026, 1.143, 1.026, 1.047, 0.5939, 1.047, 0.1621, 1.309, 0.1621, 1.309, 0.5939, 1.58, 0.1251, 1.148, 0.1251, 1.148, -0.1367, 1.58, -0.1367, 1.143, 1.549, 0.7115, 1.549, 0.7115, 1.288, 1.143, 1.288, 1.148, 0.1251, 0.7159, 0.1251, 0.7159, -0.1367, 1.148, -0.1367, 3.693, 1.25, 3.693, 3.613, 3.572, 3.613, 3.572, 1.25, 6.364, 4.52, 6.364, 2.885, 6.486, 2.885, 6.486, 4.52, 1.264, 3.613, 1.264, 5.046, 1.143, 5.046, 1.143, 3.613, 7.336, 2.885, 7.336, 4.52, 7.214, 4.52, 7.214, 2.885, 6.85, 4.52, 6.85, 2.885, 6.972, 2.885, 6.972, 4.52, 6.85, 2.885, 6.85, 4.52, 6.729, 4.52, 6.729, 2.885, 7.336, 2.885, 7.336, 1.25, 7.457, 1.25, 7.457, 2.885, 6.486, 2.885, 6.486, 1.25, 6.607, 1.25, 6.607, 2.885, 2.6, 3.613, 2.6, 1.25, 2.722, 1.25, 2.722, 3.613, 4.664, 3.613, 4.664, 1.25, 4.786, 1.25, 4.786, 3.613, 0.293, 3.613, 0.293, 5.046, 0.1715, 5.046, 0.1715, 3.613, 4.786, 3.613, 4.786, 1.25, 4.907, 1.25, 4.907, 3.613, -1.286, 3.613, -1.286, 1.25, -1.164, 1.25, -1.164, 3.613, 3.814, 1.25, 3.814, 3.613, 3.693, 3.613, 3.693, 1.25, 0.4144, 3.613, 0.4144, 5.046, 0.293, 5.046, 0.293, 3.613, -1.043, 1.25, -1.043, 3.613, -1.164, 3.613, -1.164, 1.25, 0.5358, 3.613, 0.5358, 5.046, 0.4144, 5.046, 0.4144, 3.613, 4.907, 3.613, 4.907, 1.25, 5.029, 1.25, 5.029, 3.613, 5.029, 3.613, 5.029, 1.25, 5.15, 1.25, 5.15, 3.613, 3.936, 1.25, 3.936, 3.613, 3.814, 3.613, 3.814, 1.25, 1.75, 3.613, 1.75, 5.046, 1.629, 5.046, 1.629, 3.613, 0.6573, 3.613, 0.6573, 5.046, 0.5358, 5.046, 0.5358, 3.613, 5.15, 3.613, 5.15, 1.25, 5.272, 1.25, 5.272, 3.613, 1.872, 3.613, 1.872, 5.046, 1.75, 5.046, 1.75, 3.613, 0.7787, 3.613, 0.7787, 5.046, 0.6573, 5.046, 0.6573, 3.613, 0.9001, 3.613, 0.9001, 5.046, 0.7787, 5.046, 0.7787, 3.613, 1.872, 3.613, 1.872, 1.25, 1.993, 1.25, 1.993, 3.613, 0.9001, 1.25, 0.9001, 3.613, 0.7787, 3.613, 0.7787, 1.25, 1.993, 3.613, 1.993, 5.046, 1.872, 5.046, 1.872, 3.613, 1.022, 3.613, 1.022, 5.046, 0.9001, 5.046, 0.9001, 3.613, 0.05011, 3.613, 0.05011, 1.25, 0.1715, 1.25, 0.1715, 3.613, 0.1715, 3.613, 0.1715, 1.25, 0.293, 1.25, 0.293, 3.613, 2.114, 3.613, 2.114, 5.046, 1.993, 5.046, 1.993, 3.613, 2.236, 3.613, 2.236, 5.046, 2.114, 5.046, 2.114, 3.613, 1.143, 1.25, 1.143, 3.613, 1.022, 3.613, 1.022, 1.25, 2.357, 3.613, 2.357, 5.046, 2.236, 5.046, 2.236, 3.613, 2.479, 3.613, 2.479, 5.046, 2.357, 5.046, 2.357, 3.613, 0.293, 3.613, 0.293, 1.25, 0.4144, 1.25, 0.4144, 3.613, 1.507, 3.613, 1.507, 5.046, 1.386, 5.046, 1.386, 3.613, 1.629, 3.613, 1.629, 5.046, 1.507, 5.046, 1.507, 3.613, 1.022, 1.25, 1.022, 3.613, 0.9001, 3.613, 0.9001, 1.25, 2.6, 3.613, 2.6, 5.046, 2.479, 5.046, 2.479, 3.613, 2.722, 3.613, 2.722, 5.046, 2.6, 5.046, 2.6, 3.613, -0.3142, 3.613, -0.3142, 5.249, -0.4356, 5.249, -0.4356, 3.613, 1.993, 3.613, 1.993, 1.25, 2.114, 1.25, 2.114, 3.613, 1.143, 3.613, 1.143, 5.046, 1.022, 5.046, 1.022, 3.613, 1.386, 3.613, 1.386, 5.046, 1.264, 5.046, 1.264, 3.613, 2.236, 1.25, 2.236, 3.613, 2.114, 3.613, 2.114, 1.25, 5.393, 1.25, 5.393, 3.613, 5.272, 3.613, 5.272, 1.25, 2.843, 3.613, 2.843, 5.046, 2.722, 5.046, 2.722, 3.613, 0.6573, 1.25, 0.6573, 3.613, 0.5358, 3.613, 0.5358, 1.25, 2.236, 3.613, 2.236, 1.25, 2.357, 1.25, 2.357, 3.613, 2.722, 3.613, 2.722, 1.25, 2.843, 1.25, 2.843, 3.613, 2.964, 3.613, 2.964, 5.046, 2.843, 5.046, 2.843, 3.613, 2.479, 1.25, 2.479, 3.613, 2.357, 3.613, 2.357, 1.25, 5.514, 1.25, 5.514, 3.613, 5.393, 3.613, 5.393, 1.25, 3.086, 3.613, 3.086, 5.046, 2.964, 5.046, 2.964, 3.613, 7.457, 2.885, 7.457, 4.52, 7.336, 4.52, 7.336, 2.885, 2.479, 3.613, 2.479, 1.25, 2.6, 1.25, 2.6, 3.613, -1.043, 3.613, -1.043, 1.25, -0.9213, 1.25, -0.9213, 3.613, 2.843, 3.613, 2.843, 1.25, 2.964, 1.25, 2.964, 3.613, -0.3142, 5.249, -0.3142, 3.613, -0.1927, 3.613, -0.1927, 5.249, -0.7999, 1.25, -0.7999, 3.613, -0.9213, 3.613, -0.9213, 1.25, 7.093, 4.52, 7.093, 2.885, 7.214, 2.885, 7.214, 4.52, 5.636, 1.25, 5.636, 3.613, 5.514, 3.613, 5.514, 1.25, -0.7999, 3.613, -0.7999, 1.25, -0.6784, 1.25, -0.6784, 3.613, 6.0, 2.885, 6.0, 1.25, 6.122, 1.25, 6.122, 2.885, 2.964, 3.613, 2.964, 1.25, 3.086, 1.25, 3.086, 3.613, 5.636, 3.613, 5.636, 1.25, 5.757, 1.25, 5.757, 3.613, -1.286, 5.249, -1.286, 3.613, -1.164, 3.613, -1.164, 5.249, -0.557, 1.25, -0.557, 3.613, -0.6784, 3.613, -0.6784, 1.25, 4.057, 1.25, 4.057, 3.613, 3.936, 3.613, 3.936, 1.25, 6.0, 4.52, 6.0, 2.885, 6.122, 2.885, 6.122, 4.52, -0.557, 3.613, -0.557, 1.25, -0.4356, 1.25, -0.4356, 3.613, -1.043, 3.613, -1.043, 5.249, -1.164, 5.249, -1.164, 3.613, 5.757, 3.613, 5.757, 1.25, 5.879, 1.25, 5.879, 3.613, -1.043, 5.249, -1.043, 3.613, -0.9213, 3.613, -0.9213, 5.249, -0.3141, 1.25, -0.3141, 3.613, -0.4356, 3.613, -0.4356, 1.25, 7.093, 1.25, 7.093, 2.885, 6.972, 2.885, 6.972, 1.25, 4.179, 1.25, 4.179, 3.613, 4.057, 3.613, 4.057, 1.25, 6.486, 4.52, 6.486, 2.885, 6.607, 2.885, 6.607, 4.52, 5.879, 3.613, 5.879, 1.25, 6.0, 1.25, 6.0, 3.613, -0.7999, 3.613, -0.7999, 5.249, -0.9213, 5.249, -0.9213, 3.613, 4.3, 1.25, 4.3, 3.613, 4.179, 3.613, 4.179, 1.25, 6.972, 4.52, 6.972, 2.885, 7.093, 2.885, 7.093, 4.52, 7.214, 1.25, 7.214, 2.885, 7.093, 2.885, 7.093, 1.25, 6.607, 2.885, 6.607, 1.25, 6.729, 1.25, 6.729, 2.885, 6.729, 2.885, 6.729, 4.52, 6.607, 4.52, 6.607, 2.885, -0.7999, 5.249, -0.7999, 3.613, -0.6784, 3.613, -0.6784, 5.249, 0.1715, 3.613, 0.1715, 5.249, 0.05011, 5.249, 0.05011, 3.613, -2.264, 1.586, -2.267, 2.325, -2.445, 2.325, -2.443, 1.467, 3.445, -0.8396, 3.445, -0.2386, 3.311, -0.2386, 3.311, -0.8396, 3.231, -0.7426, 3.231, -0.003574, 3.097, -0.003574, 3.097, -0.7426, 3.445, -1.438, 3.445, -0.8396, 3.311, -0.8396, 3.311, -1.438, 3.445, -2.221, 3.445, -1.438, 3.311, -1.438, 3.311, -2.221, 3.231, 1.475, 3.231, 2.14, 3.097, 2.14, 3.097, 1.475, 3.445, -0.2386, 3.445, 0.3652, 3.311, 0.3652, 3.311, -0.2386, 3.231, -1.482, 3.231, -0.7426, 3.097, -0.7426, 3.097, -1.482, 4.421, -10.7, 2.277, -10.69, 2.278, -10.89, 3.894, -10.89, 3.231, -2.221, 3.231, -1.482, 3.097, -1.482, 3.097, -2.221, 3.231, 0.7355, 3.231, 1.475, 3.097, 1.475, 3.097, 0.7355, -8.571, 1.048, -8.377, 1.055, -8.571, 1.25, 2.072, -10.69, 2.277, -10.69, 2.271, -8.869, 2.072, -8.869, 2.136, -2.033, 1.537, -2.036, 1.716, -2.214, 2.314, -2.21, -0.2711, -2.041, -0.8721, -2.04, -1.05, -2.218, -0.4491, -2.219, 2.919, 0.1154, 2.919, -0.6237, 3.097, -0.7422, 3.097, -0.003115, -2.255, -1.371, -2.258, -0.6315, -2.436, -0.7506, -2.433, -1.49, 2.919, -2.029, 2.136, -2.033, 2.314, -2.21, 3.097, -2.206, -0.8721, -2.04, -1.47, -2.038, -1.648, -2.216, -1.05, -2.218, 2.919, 0.8544, 2.919, 0.1154, 3.097, -0.003115, 3.097, 0.7359, -2.258, -0.6315, -2.26, 0.1075, -2.438, -0.01152, -2.436, -0.7506, 3.231, -0.003574, 3.231, 0.7355, 3.097, 0.7355, 3.097, -0.003574, -2.262, 0.8466, -2.26, 0.1075, 0.3326, 0.1075, 0.3326, 0.8466, -2.26, 0.1075, -2.258, -0.6315, 0.3326, -0.6315, 0.3326, 0.1075, -2.258, -0.6315, -2.255, -1.371, 0.3326, -1.371, 0.3326, -0.6315, -2.267, 2.325, -2.264, 1.586, 0.3326, 1.586, 0.3326, 2.325, -2.264, 1.586, -2.262, 0.8466, 0.3326, 0.8466, 0.3326, 1.586, -2.255, -1.371, -2.253, -2.036, -1.47, -2.038, 0.3326, -1.371, -0.2711, -2.041, 0.3326, -2.043, 0.3326, -1.371, -1.47, -2.038, -0.8721, -2.04, 0.3326, -1.371, -0.8721, -2.04, -0.2711, -2.041, 0.3326, -1.371, 0.9363, -2.04, 0.3326, -2.043, 0.3332, -2.221, 1.115, -2.217, 3.311, -1.363, 3.311, -0.6236, 3.231, -0.6236, 3.231, -1.363, 3.311, -2.221, 3.311, -1.363, 3.231, -1.363, 3.231, -2.221, 3.311, 1.748, 3.311, 1.147, 3.391, 1.147, 3.391, 1.748, 3.311, 0.8545, 3.311, 1.594, 3.231, 1.594, 3.231, 0.8545, 3.311, 2.346, 3.311, 1.748, 3.391, 1.748, 3.391, 2.346, 3.311, 0.1155, 3.311, 0.8545, 3.231, 0.8545, 3.231, 0.1155, 3.311, 3.129, 3.311, 2.346, 3.391, 2.346, 3.391, 3.129, 3.311, -0.6236, 3.311, 0.1155, 3.231, 0.1155, 3.231, -0.6236, 3.311, 1.147, 3.311, 0.3652, 3.391, 0.3652, 3.391, 1.147, 3.311, 1.594, 3.311, 2.318, 3.231, 2.318, 3.231, 1.594, 2.919, -0.6237, 2.919, -1.363, 3.097, -1.481, 3.097, -0.7422, 1.537, -2.036, 0.9363, -2.04, 1.115, -2.217, 1.716, -2.214, -2.262, 0.8466, -2.264, 1.586, -2.443, 1.467, -2.44, 0.7275, 2.919, 2.333, 2.919, 1.594, 3.097, 1.475, 3.097, 2.333, -2.253, -2.036, -2.255, -1.371, -2.433, -1.49, -2.431, -2.214, 2.919, 1.594, 2.919, 0.8544, 3.097, 0.7359, 3.097, 1.475, 2.919, -1.363, 2.919, -2.029, 3.097, -2.206, 3.097, -1.481, 0.3326, -2.043, -0.2711, -2.041, -0.4491, -2.219, 0.3326, -2.221, -2.26, 0.1075, -2.262, 0.8466, -2.44, 0.7275, -2.438, -0.01152, -1.47, -2.038, -2.253, -2.036, -2.431, -2.214, -1.648, -2.216, -0.3142, -8.869, -0.3142, -10.89, 2.072, -10.89, 2.072, -8.869, -1.286, 3.636, -3.107, 3.636, -3.107, 1.25, -1.286, 1.25, -0.3142, 1.25, -0.3142, -0.7743, 2.072, -0.7743, 2.072, 1.25, -0.3142, -6.846, -0.3142, -8.869, 2.072, -8.869, 2.072, -6.846, -0.3142, -4.822, -0.3142, -6.846, 2.072, -6.846, 2.072, -4.822, -6.75, 3.636, -8.571, 3.636, -8.571, 1.25, -6.75, 1.25, -4.928, 3.636, -6.75, 3.636, -6.75, 1.25, -4.928, 1.25, -0.3142, -2.798, -0.3142, -4.822, 2.072, -4.822, 2.072, -2.798, -0.3142, -0.7743, -0.3142, -2.798, 2.072, -2.798, 2.072, -0.7743, -3.107, 3.636, -4.928, 3.636, -4.928, 1.25, -3.107, 1.25])
me_cube_001.materials.append(mat_glass)
me_cube_001.materials.append(mat_beton)
me_cube_001.materials.append(mat_roof)
me_cube_001.use_remesh_fix_poles = True
me_cube_001.use_remesh_preserve_attributes = False
me_cube_001.use_mirror_vertex_groups = False
me_cube_001.update()
me_cube = bpy.data.meshes.new('Cube')
me_cube.from_pydata([(15.0, 39.0, -1.0), (15.0, 39.0, 90.0), (15.0, 0.0, 90.0), (0.0, 39.0, 90.0), (0.0, 0.0, 90.0), (0.0, 39.0, 87.67), (0.0, 39.0, 83.0), (0.0, 39.0, 62.0), (0.0, 39.0, -1.0), (15.0, 39.0, 85.33), (15.0, 39.0, 83.0), (15.0, 39.0, 80.67), (15.0, 39.0, 78.33), (15.0, 39.0, 76.0), (15.0, 39.0, 73.67), (15.0, 39.0, 71.33), (15.0, 39.0, 69.0), (15.0, 39.0, 66.67), (15.0, 39.0, 64.33), (15.0, 39.0, 62.0), (15.0, 39.0, 59.67), (15.0, 39.0, 57.33), (15.0, 39.0, 55.0), (15.0, 39.0, 52.67), (15.0, 39.0, 50.33), (15.0, 39.0, 48.0), (15.0, 39.0, 45.67), (15.0, 39.0, 43.33), (15.0, 39.0, 41.0), (15.0, 39.0, 38.67), (15.0, 39.0, 36.33), (15.0, 39.0, 34.0), (15.0, 39.0, 31.67), (15.0, 39.0, 29.33), (15.0, 39.0, 27.0), (15.0, 39.0, 24.67), (15.0, 39.0, 22.33), (15.0, 39.0, 20.0), (15.0, 39.0, 17.67), (15.0, 39.0, 15.33), (15.0, 39.0, 13.0), (15.0, 39.0, 10.67), (15.0, 39.0, 8.333), (15.0, 39.0, 6.0), (15.0, 39.0, 3.667), (15.0, 0.0, 87.67), (15.0, 0.0, 64.33), (15.0, 0.0, 52.67), (15.0, 0.0, -1.0), (15.0, 0.0, 78.33), (15.0, 0.0, 10.67), (15.44, 39.37, 85.33), (15.0, 0.0, 80.67), (15.0, 0.0, 71.33), (15.0, 39.37, 85.33), (15.0, 39.37, 87.67), (15.0, 0.0, 76.0), (15.0, 0.0, 48.0), (15.0, 0.0, 6.0), (15.0, 0.0, 73.67), (0.0, 39.37, 90.0), (15.0, 0.0, 3.667), (15.0, 0.0, 85.33), (15.0, 0.0, 29.33), (15.0, 0.0, 27.0), (15.0, 0.0, 66.67), (15.0, 0.0, 62.0), (15.0, 0.0, 59.67), (15.0, 0.0, 55.0), (15.0, 0.0, 50.33), (15.0, 0.0, 34.0), (15.0, 0.0, 24.67), (15.0, 0.0, 22.33), (15.0, 0.0, 20.0), (15.0, 0.0, 13.0), (15.0, 0.0, 83.0), (15.0, 0.0, 45.67), (15.0, 0.0, 43.33), (15.0, 0.0, 41.0), (15.0, 0.0, 38.67), (15.0, 0.0, 36.33), (15.0, 0.0, 15.33), (15.0, 39.37, 90.0), (15.0, 0.0, 69.0), (15.0, 0.0, 57.33), (15.0, 0.0, 8.333), (15.0, 0.0, 31.67), (15.0, 0.0, 17.67), (0.0, 39.0, 57.33), (0.0, 39.0, 50.33), (0.0, 39.0, 85.33), (0.0, 39.0, 80.67), (0.0, 39.0, 76.0), (0.0, 39.0, 73.67), (0.0, 39.0, 69.0), (0.0, 39.0, 66.67), (0.0, 39.0, 55.0), (0.0, 39.0, 43.33), (0.0, 39.0, 41.0), (0.0, 39.0, 38.67), (0.0, 39.0, 34.0), (0.0, 39.0, 31.67), (0.0, 39.0, 20.0), (0.0, 39.0, 17.67), (0.0, 39.0, 15.33), (0.0, 39.0, 13.0), (0.0, 39.0, 78.33), (0.0, 39.0, 71.33), (0.0, 39.0, 52.67), (0.0, 39.0, 48.0), (0.0, 39.0, 10.67), (0.0, 39.0, 3.667), (0.0, 39.0, 64.33), (0.0, 39.0, 59.67), (0.0, 39.0, 45.67), (0.0, 39.0, 36.33), (0.0, 39.0, 29.33), (0.0, 39.0, 27.0), (0.0, 39.0, 22.33), (0.0, 39.0, 8.333), (0.0, 39.0, 6.0), (0.0, 39.0, 24.67), (0.0, 39.3, 83.0), (0.0, 39.3, 15.33), (0.0, 39.3, 22.33), (0.0, 39.3, 24.67), (15.0, 39.3, 3.667), (15.0, 39.3, 6.0), (15.0, 39.3, 8.333), (15.0, 39.3, 10.67), (15.0, 39.3, 13.0), (15.0, 39.3, 15.33), (15.0, 39.3, 17.67), (15.0, 39.3, 20.0), (15.0, 39.3, 22.33), (15.0, 39.3, 24.67), (15.0, 39.3, 27.0), (15.0, 39.3, 29.33), (15.0, 39.3, 31.67), (15.0, 39.3, 34.0), (15.0, 39.3, 36.33), (15.0, 39.3, 38.67), (15.0, 39.3, 41.0), (15.0, 39.3, 43.33), (15.0, 39.3, 45.67), (15.0, 39.3, 48.0), (15.0, 39.3, 52.67), (15.0, 39.3, 62.0), (15.0, 39.3, 71.33), (15.0, 39.3, 73.67), (15.0, 39.3, 80.67), (15.0, 39.3, 83.0), (15.0, 39.3, -1.0), (15.0, 39.3, 78.33), (15.0, 39.3, 76.0), (15.0, 39.3, 69.0), (15.0, 39.3, 66.67), (15.0, 39.3, 64.33), (15.0, 39.3, 59.67), (15.0, 39.3, 57.33), (15.0, 39.3, 55.0), (15.0, 39.3, 50.33), (0.0, 39.3, 59.67), (0.0, 39.3, 48.0), (0.0, 39.3, 66.67), (0.0, 39.3, 57.33), (0.0, 39.3, 45.67), (0.0, 39.3, 41.0), (0.0, 39.3, 34.0), (0.0, 39.3, 73.67), (0.0, 39.3, 71.33), (0.0, 39.3, 31.67), (0.0, 39.3, 27.0), (0.0, 39.3, 52.67), (0.0, 39.3, 6.0), (0.0, 39.3, 8.333), (0.0, 39.3, 10.67), (0.0, 39.3, 13.0), (0.0, 39.3, 17.67), (0.0, 39.3, 20.0), (0.0, 39.3, 43.33), (0.0, 39.3, 55.0), (0.0, 39.3, 3.667), (0.0, 39.3, 29.33), (0.0, 39.3, 36.33), (0.0, 39.3, 38.67), (0.0, 39.3, 76.0), (0.0, 39.3, 78.33), (0.0, 39.3, -1.0), (15.3, 0.0, 8.333), (15.3, 0.0, 80.67), (15.3, 0.0, 76.0), (15.3, 0.0, 62.0), (15.3, 0.0, 43.33), (15.3, 39.0, -1.0), (15.3, 0.0, 83.0), (15.3, 0.0, 48.0), (15.3, 0.0, 17.67), (15.3, 0.0, 52.67), (15.3, 0.0, 78.33), (15.3, 0.0, 3.667), (15.3, 0.0, 15.33), (15.3, 0.0, 73.67), (15.3, 0.0, 10.67), (15.3, 0.0, 13.0), (15.3, 0.0, 29.33), (15.3, 0.0, 50.33), (15.3, 0.0, 69.0), (15.3, 0.0, 71.33), (15.3, 0.0, 6.0), (15.3, 0.0, 38.67), (15.3, 39.0, 48.0), (15.3, 39.0, 62.0), (15.3, 39.0, 66.67), (15.3, 39.0, 69.0), (15.3, 39.0, 71.33), (15.3, 39.0, 73.67), (15.3, 39.0, 76.0), (15.3, 39.0, 78.33), (15.3, 39.0, 80.67), (15.3, 39.0, 83.0), (15.3, 0.0, -1.0), (15.3, 39.0, 64.33), (15.3, 39.0, 59.67), (15.3, 39.0, 57.33), (15.3, 39.0, 55.0), (15.3, 39.0, 52.67), (15.3, 39.0, 50.33), (15.3, 39.0, 45.67), (15.3, 39.0, 43.33), (15.3, 39.0, 41.0), (15.3, 39.0, 38.67), (15.3, 39.0, 36.33), (15.3, 39.0, 34.0), (15.3, 39.0, 31.67), (15.3, 39.0, 29.33), (15.3, 39.0, 27.0), (15.3, 39.0, 24.67), (15.3, 39.0, 22.33), (15.3, 39.0, 20.0), (15.3, 39.0, 17.67), (15.3, 39.0, 15.33), (15.3, 39.0, 13.0), (15.3, 39.0, 10.67), (15.3, 39.0, 8.333), (15.3, 39.0, 6.0), (15.3, 39.0, 3.667), (15.3, 0.0, 31.67), (15.3, 0.0, 22.33), (15.3, 0.0, 45.67), (15.3, 0.0, 41.0), (15.3, 0.0, 24.67), (15.3, 0.0, 55.0), (15.3, 0.0, 66.67), (15.3, 0.0, 64.33), (15.3, 0.0, 59.67), (15.3, 0.0, 57.33), (15.3, 0.0, 36.33), (15.3, 0.0, 34.0), (15.3, 0.0, 27.0), (15.3, 0.0, 20.0), (0.0, 39.3, 50.33), (0.0, 39.3, 80.67), (0.0, 39.3, 69.0), (0.0, 39.3, 64.33), (0.0, 39.3, 62.0), (15.3, 39.3, 78.33), (15.3, 39.3, 76.0), (15.3, 39.3, 73.67), (15.3, 39.3, 71.33), (15.3, 39.3, 69.0), (15.3, 39.3, 64.33), (15.3, 39.3, 62.0), (15.3, 39.3, 59.67), (15.3, 39.3, 55.0), (15.3, 39.3, 52.67), (15.3, 39.3, 50.33), (15.3, 39.3, 43.33), (15.3, 39.3, 45.67), (15.3, 39.3, 48.0), (15.3, 39.3, 41.0), (15.3, 39.3, 57.33), (15.3, 39.3, 66.67), (15.3, 39.3, 38.67), (15.3, 39.3, 80.67), (15.3, 39.3, 83.0), (15.3, 39.3, 36.33), (15.3, 39.3, 34.0), (15.3, 39.3, 31.67), (15.3, 39.3, 29.33), (15.3, 39.3, 27.0), (15.3, 39.3, 24.67), (15.3, 39.3, 22.33), (15.3, 39.3, 20.0), (15.3, 39.3, 17.67), (15.3, 39.3, 15.33), (15.3, 39.3, 13.0), (15.3, 39.3, 10.67), (15.3, 39.3, 8.333), (15.3, 39.3, 6.0), (15.3, 39.3, 3.667), (15.3, 39.3, -1.0), (15.0, 1.802, -1.0), (15.0, 1.525, -1.0), (15.3, 1.802, -1.0), (15.3, 1.525, -1.0), (15.0, 1.802, 85.44), (15.0, 1.525, 85.44), (15.3, 1.525, 85.44), (15.3, 1.802, 85.44), (15.44, 39.0, 90.0), (15.44, 0.0, 90.0), (15.44, 39.0, 87.67), (15.44, 39.0, 85.33), (15.44, 0.0, 85.33), (15.44, 0.0, 87.67), (0.0, 39.37, 87.67), (0.0, 39.37, 85.33), (15.44, 39.37, 87.67), (15.44, 39.37, 90.0), (15.0, 4.302, -1.0), (15.0, 4.025, -1.0), (15.3, 4.302, -1.0), (15.3, 4.025, -1.0), (15.0, 4.302, 85.44), (15.0, 4.025, 85.44), (15.3, 4.025, 85.44), (15.3, 4.302, 85.44), (15.0, 6.802, -1.0), (15.0, 6.525, -1.0), (15.3, 6.802, -1.0), (15.3, 6.525, -1.0), (15.0, 6.802, 85.44), (15.0, 6.525, 85.44), (15.3, 6.525, 85.44), (15.3, 6.802, 85.44), (15.0, 9.302, -1.0), (15.0, 9.025, -1.0), (15.3, 9.302, -1.0), (15.3, 9.025, -1.0), (15.0, 9.302, 85.44), (15.0, 9.025, 85.44), (15.3, 9.025, 85.44), (15.3, 9.302, 85.44), (15.0, 11.8, -1.0), (15.0, 11.52, -1.0), (15.3, 11.8, -1.0), (15.3, 11.52, -1.0), (15.0, 11.8, 85.44), (15.0, 11.52, 85.44), (15.3, 11.52, 85.44), (15.3, 11.8, 85.44), (15.0, 14.3, -1.0), (15.0, 14.02, -1.0), (15.3, 14.3, -1.0), (15.3, 14.02, -1.0), (15.0, 14.3, 85.44), (15.0, 14.02, 85.44), (15.3, 14.02, 85.44), (15.3, 14.3, 85.44), (15.0, 16.8, -1.0), (15.0, 16.52, -1.0), (15.3, 16.8, -1.0), (15.3, 16.52, -1.0), (15.0, 16.8, 85.44), (15.0, 16.52, 85.44), (15.3, 16.52, 85.44), (15.3, 16.8, 85.44), (15.0, 19.3, -1.0), (15.0, 19.02, -1.0), (15.3, 19.3, -1.0), (15.3, 19.02, -1.0), (15.0, 19.3, 85.44), (15.0, 19.02, 85.44), (15.3, 19.02, 85.44), (15.3, 19.3, 85.44), (15.0, 21.8, -1.0), (15.0, 21.52, -1.0), (15.3, 21.8, -1.0), (15.3, 21.52, -1.0), (15.0, 21.8, 85.44), (15.0, 21.52, 85.44), (15.3, 21.52, 85.44), (15.3, 21.8, 85.44), (15.0, 24.3, -1.0), (15.0, 24.02, -1.0), (15.3, 24.3, -1.0), (15.3, 24.02, -1.0), (15.0, 24.3, 85.44), (15.0, 24.02, 85.44), (15.3, 24.02, 85.44), (15.3, 24.3, 85.44), (15.0, 26.8, -1.0), (15.0, 26.52, -1.0), (15.3, 26.8, -1.0), (15.3, 26.52, -1.0), (15.0, 26.8, 85.44), (15.0, 26.52, 85.44), (15.3, 26.52, 85.44), (15.3, 26.8, 85.44), (15.0, 29.3, -1.0), (15.0, 29.02, -1.0), (15.3, 29.3, -1.0), (15.3, 29.02, -1.0), (15.0, 29.3, 85.44), (15.0, 29.02, 85.44), (15.3, 29.02, 85.44), (15.3, 29.3, 85.44), (15.0, 31.8, -1.0), (15.0, 31.52, -1.0), (15.3, 31.8, -1.0), (15.3, 31.52, -1.0), (15.0, 31.8, 85.44), (15.0, 31.52, 85.44), (15.3, 31.52, 85.44), (15.3, 31.8, 85.44), (15.0, 34.3, -1.0), (15.0, 34.02, -1.0), (15.3, 34.3, -1.0), (15.3, 34.02, -1.0), (15.0, 34.3, 85.44), (15.0, 34.02, 85.44), (15.3, 34.02, 85.44), (15.3, 34.3, 85.44), (15.0, 36.8, -1.0), (15.0, 36.52, -1.0), (15.3, 36.8, -1.0), (15.3, 36.52, -1.0), (15.0, 36.8, 85.44), (15.0, 36.52, 85.44), (15.3, 36.52, 85.44), (15.3, 36.8, 85.44), (15.0, 39.3, -1.0), (15.0, 39.02, -1.0), (15.3, 39.3, -1.0), (15.3, 39.02, -1.0), (15.0, 39.3, 85.44), (15.0, 39.02, 85.44), (15.3, 39.02, 85.44), (15.3, 39.3, 85.44), (15.0, 39.03, -1.0), (15.0, 39.03, 85.44), (12.61, 39.02, -1.0), (12.88, 39.02, -1.0), (12.61, 39.32, -1.0), (12.88, 39.32, -1.0), (12.61, 39.02, 85.44), (12.88, 39.02, 85.44), (12.88, 39.32, 85.44), (12.61, 39.32, 85.44), (10.11, 39.02, -1.0), (10.38, 39.02, -1.0), (10.11, 39.32, -1.0), (10.38, 39.32, -1.0), (10.11, 39.02, 85.44), (10.38, 39.02, 85.44), (10.38, 39.32, 85.44), (10.11, 39.32, 85.44), (7.607, 39.02, -1.0), (7.884, 39.02, -1.0), (7.607, 39.32, -1.0), (7.884, 39.32, -1.0), (7.607, 39.02, 85.44), (7.884, 39.02, 85.44), (7.884, 39.32, 85.44), (7.607, 39.32, 85.44), (5.107, 39.02, -1.0), (5.384, 39.02, -1.0), (5.107, 39.32, -1.0), (5.384, 39.32, -1.0), (5.107, 39.02, 85.44), (5.384, 39.02, 85.44), (5.384, 39.32, 85.44), (5.107, 39.32, 85.44), (2.607, 39.02, -1.0), (2.884, 39.02, -1.0), (2.607, 39.32, -1.0), (2.884, 39.32, -1.0), (2.607, 39.02, 85.44), (2.884, 39.02, 85.44), (2.884, 39.32, 85.44), (2.607, 39.32, 85.44), (0.1452, 39.02, -1.0), (0.0, 39.32, -1.0), (0.1452, 39.32, -1.0), (0.1452, 39.02, 85.44), (0.1452, 39.32, 85.44), (0.0, 39.32, 85.44)], [], [(1, 2, 311, 310), (45, 62, 314, 315), (2, 45, 315, 311), (1, 3, 4, 2), (9, 90, 317, 54), (1, 310, 319, 82), (312, 313, 51, 318), (90, 5, 316, 317), (3, 1, 82, 60), (310, 312, 318, 319), (313, 9, 54, 51), (5, 3, 60, 316), (62, 9, 313, 314), (44, 43, 58, 61), (42, 41, 50, 85), (40, 39, 81, 74), (38, 37, 73, 87), (36, 35, 71, 72), (34, 33, 63, 64), (32, 31, 70, 86), (30, 29, 79, 80), (28, 27, 77, 78), (26, 25, 57, 76), (24, 23, 47, 69), (22, 21, 84, 68), (20, 19, 66, 67), (18, 17, 65, 46), (16, 15, 53, 83), (14, 13, 56, 59), (12, 11, 52, 49), (10, 9, 62, 75), (111, 120, 43, 44), (119, 110, 41, 42), (105, 104, 39, 40), (103, 102, 37, 38), (118, 121, 35, 36), (117, 116, 33, 34), (101, 100, 31, 32), (115, 99, 29, 30), (98, 97, 27, 28), (114, 109, 25, 26), (89, 108, 23, 24), (96, 88, 21, 22), (113, 7, 19, 20), (112, 95, 17, 18), (94, 107, 15, 16), (93, 92, 13, 14), (106, 91, 11, 12), (6, 90, 9, 10), (28, 230, 280, 142), (44, 246, 300, 126), (229, 27, 143, 277), (245, 43, 127, 299), (26, 228, 278, 144), (42, 244, 298, 128), (194, 0, 152, 301), (211, 25, 145, 279), (243, 41, 129, 297), (0, 8, 188, 152), (24, 227, 276, 161), (40, 242, 296, 130), (226, 23, 146, 275), (241, 39, 131, 295), (10, 75, 195, 220), (52, 11, 219, 190), (12, 49, 199, 218), (56, 13, 217, 191), (14, 59, 202, 216), (53, 15, 215, 208), (16, 83, 207, 214), (22, 225, 274, 160), (65, 17, 213, 253), (18, 46, 254, 222), (66, 19, 212, 192), (20, 67, 255, 223), (84, 21, 224, 256), (22, 68, 252, 225), (47, 23, 226, 198), (24, 69, 206, 227), (57, 25, 211, 196), (26, 76, 249, 228), (77, 27, 229, 193), (28, 78, 250, 230), (79, 29, 231, 210), (30, 80, 257, 232), (70, 31, 233, 258), (32, 86, 247, 234), (63, 33, 235, 205), (61, 48, 221, 200), (34, 64, 259, 236), (71, 35, 237, 251), (85, 58, 209, 189), (36, 72, 248, 238), (73, 37, 239, 260), (74, 50, 203, 204), (38, 87, 197, 240), (81, 39, 241, 201), (87, 81, 201, 197), (40, 74, 204, 242), (50, 41, 243, 203), (72, 73, 260, 248), (42, 85, 189, 244), (58, 43, 245, 209), (64, 71, 251, 259), (44, 61, 200, 246), (86, 63, 205, 247), (80, 70, 258, 257), (78, 79, 210, 250), (38, 240, 294, 132), (76, 77, 193, 249), (69, 57, 196, 206), (68, 47, 198, 252), (67, 84, 256, 255), (46, 66, 192, 254), (224, 21, 159, 281), (83, 65, 253, 207), (59, 53, 208, 202), (49, 56, 191, 199), (75, 52, 190, 195), (239, 37, 133, 293), (20, 223, 273, 158), (212, 19, 147, 272), (36, 238, 292, 134), (18, 222, 271, 157), (213, 17, 156, 282), (237, 35, 135, 291), (16, 214, 270, 155), (8, 111, 182, 188), (215, 15, 148, 269), (48, 0, 194, 221), (120, 119, 175, 174), (110, 105, 177, 176), (34, 236, 290, 136), (14, 216, 268, 149), (104, 103, 178, 123), (102, 118, 124, 179), (121, 117, 172, 125), (116, 101, 171, 183), (217, 13, 154, 267), (12, 218, 266, 153), (100, 115, 184, 168), (219, 11, 150, 284), (10, 220, 285, 151), (99, 98, 167, 185), (235, 33, 137, 289), (97, 114, 166, 180), (246, 194, 301, 300), (244, 245, 299, 298), (109, 89, 261, 163), (242, 243, 297, 296), (240, 241, 295, 294), (108, 96, 181, 173), (238, 239, 293, 292), (236, 237, 291, 290), (88, 113, 162, 165), (234, 235, 289, 288), (232, 233, 287, 286), (230, 231, 283, 280), (7, 112, 264, 265), (32, 234, 288, 138), (228, 229, 277, 278), (227, 211, 279, 276), (95, 94, 263, 164), (225, 226, 275, 274), (223, 224, 281, 273), (107, 93, 169, 170), (6, 10, 151, 122), (222, 212, 272, 271), (11, 91, 262, 150), (214, 213, 282, 270), (92, 106, 187, 186), (106, 12, 153, 187), (216, 215, 269, 268), (13, 92, 186, 154), (218, 217, 267, 266), (91, 6, 122, 262), (93, 14, 149, 169), (220, 219, 284, 285), (15, 107, 170, 148), (94, 16, 155, 263), (17, 95, 164, 156), (233, 31, 139, 287), (112, 18, 157, 264), (19, 7, 265, 147), (113, 20, 158, 162), (21, 88, 165, 159), (96, 22, 160, 181), (23, 108, 173, 146), (89, 24, 161, 261), (30, 232, 286, 140), (25, 109, 163, 145), (114, 26, 144, 166), (27, 97, 180, 143), (98, 28, 142, 167), (29, 99, 185, 141), (115, 30, 140, 184), (31, 100, 168, 139), (101, 32, 138, 171), (33, 116, 183, 137), (117, 34, 136, 172), (35, 121, 125, 135), (118, 36, 134, 124), (37, 102, 179, 133), (103, 38, 132, 178), (39, 104, 123, 131), (105, 40, 130, 177), (41, 110, 176, 129), (119, 42, 128, 175), (231, 29, 141, 283), (43, 120, 174, 127), (111, 44, 126, 182), (194, 246, 200, 221), (245, 244, 189, 209), (243, 242, 204, 203), (241, 240, 197, 201), (239, 238, 248, 260), (237, 236, 259, 251), (235, 234, 247, 205), (233, 232, 257, 258), (231, 230, 250, 210), (229, 228, 249, 193), (211, 227, 206, 196), (226, 225, 252, 198), (224, 223, 255, 256), (212, 222, 254, 192), (213, 214, 207, 253), (215, 216, 202, 208), (217, 218, 199, 191), (219, 220, 195, 190), (152, 126, 300, 301), (127, 128, 298, 299), (129, 130, 296, 297), (131, 132, 294, 295), (133, 134, 292, 293), (135, 136, 290, 291), (137, 138, 288, 289), (139, 140, 286, 287), (141, 142, 280, 283), (143, 144, 278, 277), (145, 161, 276, 279), (146, 160, 274, 275), (159, 158, 273, 281), (147, 157, 271, 272), (156, 155, 270, 282), (148, 149, 268, 269), (154, 153, 266, 267), (150, 151, 285, 284), (188, 182, 126, 152), (174, 175, 128, 127), (176, 177, 130, 129), (123, 178, 132, 131), (179, 124, 134, 133), (125, 172, 136, 135), (183, 171, 138, 137), (168, 184, 140, 139), (185, 167, 142, 141), (180, 166, 144, 143), (163, 261, 161, 145), (173, 181, 160, 146), (165, 162, 158, 159), (265, 264, 157, 147), (164, 263, 155, 156), (170, 169, 149, 148), (186, 187, 153, 154), (262, 122, 151, 150), (304, 302, 306, 309), (312, 310, 311, 315), (305, 304, 309, 308), (303, 305, 308, 307), (313, 312, 315, 314), (316, 60, 82, 55), (54, 55, 318, 51), (55, 82, 319, 318), (317, 316, 55, 54), (322, 320, 324, 327), (323, 322, 327, 326), (321, 323, 326, 325), (330, 328, 332, 335), (331, 330, 335, 334), (329, 331, 334, 333), (338, 336, 340, 343), (339, 338, 343, 342), (337, 339, 342, 341), (346, 344, 348, 351), (347, 346, 351, 350), (345, 347, 350, 349), (354, 352, 356, 359), (355, 354, 359, 358), (353, 355, 358, 357), (362, 360, 364, 367), (363, 362, 367, 366), (361, 363, 366, 365), (370, 368, 372, 375), (371, 370, 375, 374), (369, 371, 374, 373), (378, 376, 380, 383), (379, 378, 383, 382), (377, 379, 382, 381), (386, 384, 388, 391), (387, 386, 391, 390), (385, 387, 390, 389), (394, 392, 396, 399), (395, 394, 399, 398), (393, 395, 398, 397), (402, 400, 404, 407), (403, 402, 407, 406), (401, 403, 406, 405), (410, 408, 412, 415), (411, 410, 415, 414), (409, 411, 414, 413), (418, 416, 420, 423), (419, 418, 423, 422), (417, 419, 422, 421), (426, 424, 428, 431), (427, 426, 431, 430), (425, 427, 430, 429), (434, 432, 436, 439), (435, 434, 439, 438), (433, 435, 438, 437), (436, 432, 440, 441), (444, 442, 446, 449), (445, 444, 449, 448), (443, 445, 448, 447), (452, 450, 454, 457), (453, 452, 457, 456), (451, 453, 456, 455), (460, 458, 462, 465), (461, 460, 465, 464), (459, 461, 464, 463), (468, 466, 470, 473), (469, 468, 473, 472), (467, 469, 472, 471), (476, 474, 478, 481), (477, 476, 481, 480), (475, 477, 480, 479), (484, 483, 487, 486), (482, 484, 486, 485)])
me_cube.polygons.foreach_set('material_index', [0, 0, 0, 0, 0, 0, 0, 0, 0, 0, 0, 0, 0, 2, 2, 2, 2, 2, 2, 2, 2, 2, 2, 2, 2, 2, 2, 2, 2, 2, 2, 2, 2, 2, 2, 2, 2, 2, 2, 2, 2, 2, 2, 2, 2, 2, 2, 2, 2, 1, 1, 1, 1, 1, 1, 1, 1, 1, 1, 1, 1, 1, 1, 1, 1, 1, 1, 1, 1, 1, 1, 1, 1, 1, 1, 1, 1, 1, 1, 1, 1, 1, 1, 1, 1, 1, 1, 1, 1, 1, 1, 1, 1, 1, 1, 1, 1, 1, 1, 1, 1, 1, 1, 1, 1, 1, 1, 1, 1, 1, 1, 1, 1, 1, 1, 1, 1, 1, 1, 1, 1, 1, 1, 1, 1, 1, 1, 1, 1, 1, 1, 1, 1, 1, 1, 1, 1, 1, 1, 1, 1, 1, 1, 1, 1, 1, 1, 1, 1, 1, 1, 1, 1, 1, 1, 1, 1, 1, 1, 1, 1, 1, 1, 1, 1, 1, 1, 1, 1, 1, 1, 1, 1, 1, 1, 1, 1, 1, 1, 1, 1, 1, 1, 1, 1, 1, 1, 1, 1, 1, 1, 1, 1, 1, 1, 1, 1, 1, 1, 1, 1, 1, 1, 1, 1, 1, 1, 1, 1, 1, 1, 1, 1, 1, 1, 1, 1, 1, 1, 1, 1, 1, 1, 1, 1, 1, 1, 1, 1, 1, 1, 1, 1, 1, 1, 1, 1, 1, 1, 1, 1, 1, 1, 1, 1, 1, 1, 1, 1, 1, 1, 1, 1, 1, 1, 1, 1, 1, 1, 1, 1, 1, 1, 1, 1, 1, 0, 1, 1, 0, 0, 0, 0, 0, 1, 1, 1, 1, 1, 1, 1, 1, 1, 1, 1, 1, 1, 1, 1, 1, 1, 1, 1, 1, 1, 1, 1, 1, 1, 1, 1, 1, 1, 1, 1, 1, 1, 1, 1, 1, 1, 1, 1, 1, 1, 1, 1, 1, 1, 1, 1, 1, 1, 1, 1, 1, 1, 1, 1, 1, 1, 1, 1, 1, 1, 1, 1])
_uv = me_cube.uv_layers.new(name='UVMap')
_uv.uv.foreach_set('vector', [-4.864, -4.881, -4.864, 5.984, -4.984, 5.984, -4.984, -4.881, 4.83, -0.03271, 4.83, 0.6173, 4.711, 0.6173, 4.711, -0.03271, 4.83, -0.6827, 4.83, -0.03271, 4.711, -0.03271, 4.711, -0.6827, -4.864, -4.881, -0.7728, -4.881, -0.7728, 5.984, -4.864, 5.984, 3.318, -4.881, -0.7728, -4.881, -0.7728, -4.984, 3.318, -4.984, -4.864, -4.881, -4.984, -4.881, -4.984, -4.984, -4.864, -4.984, 4.074, 5.881, 4.711, 5.881, 4.711, 5.984, 4.074, 5.984, 4.711, 1.917, 4.711, 1.267, 4.811, 1.267, 4.811, 1.917, -0.7728, -4.881, -4.864, -4.881, -4.864, -4.984, -0.7728, -4.984, 3.438, 5.881, 4.074, 5.881, 4.074, 5.984, 3.438, 5.984, 3.438, -4.881, 3.318, -4.881, 3.318, -4.984, 3.438, -4.984, 4.711, 1.267, 4.711, 0.6173, 4.811, 0.6173, 4.811, 1.267, 3.318, 5.984, 3.318, -4.881, 3.438, -4.881, 3.438, 5.984, 0.3889, 1.219, 0.2492, 1.219, 0.2492, -1.117, 0.3889, -1.117, -0.729, 1.219, -0.8687, 1.219, -0.8687, -1.117, -0.729, -1.117, 0.1094, 1.219, -0.0303, 1.219, -0.0303, -1.117, 0.1094, -1.117, 0.8081, 1.219, 0.6684, 1.219, 0.6684, -1.117, 0.8081, -1.117, 0.5286, 1.219, 0.3889, 1.219, 0.3889, -1.117, 0.5286, -1.117, -0.0303, 1.219, -0.17, 1.219, -0.17, -1.117, -0.0303, -1.117, -0.17, 1.219, -0.3098, 1.219, -0.3098, -1.117, -0.17, -1.117, -0.3098, 1.219, -0.4495, 1.219, -0.4495, -1.117, -0.3098, -1.117, -0.4495, 1.219, -0.5892, 1.219, -0.5892, -1.117, -0.4495, -1.117, 0.9478, 1.219, 0.8081, 1.219, 0.8081, -1.117, 0.9478, -1.117, 0.2492, 1.219, 0.1094, 1.219, 0.1094, -1.117, 0.2492, -1.117, -0.5892, 1.219, -0.729, 1.219, -0.729, -1.117, -0.5892, -1.117, 0.6684, 1.219, 0.5286, 1.219, 0.5286, -1.117, 0.6684, -1.117, 1.507, 1.219, 1.367, 1.219, 1.367, -1.117, 1.507, -1.117, 1.227, -0.2186, 1.367, -0.2186, 1.367, 2.117, 1.227, 2.117, 1.088, -0.2186, 1.227, -0.2186, 1.227, 2.117, 1.088, 2.117, 1.646, 1.219, 1.507, 1.219, 1.505, -1.139, 1.646, -1.117, 0.9478, -0.2186, 1.088, -0.2186, 1.088, 2.117, 0.9478, 2.117, 0.3889, 2.117, 0.2492, 2.117, 0.2492, 1.219, 0.3889, 1.219, -0.729, 2.117, -0.8687, 2.117, -0.8687, 1.219, -0.729, 1.219, 0.1094, 2.117, -0.0303, 2.117, -0.0303, 1.219, 0.1094, 1.219, 0.8081, 2.117, 0.6684, 2.117, 0.6684, 1.219, 0.8081, 1.219, 0.5286, 2.117, 0.3889, 2.117, 0.3889, 1.219, 0.5286, 1.219, -0.0303, 2.117, -0.17, 2.117, -0.17, 1.219, -0.0303, 1.219, -0.17, 2.117, -0.3098, 2.117, -0.3098, 1.219, -0.17, 1.219, -0.3098, 2.117, -0.4495, 2.117, -0.4495, 1.219, -0.3098, 1.219, -0.4495, 2.117, -0.5892, 2.117, -0.5892, 1.219, -0.4495, 1.219, 0.9478, 2.117, 0.8081, 2.117, 0.8081, 1.219, 0.9478, 1.219, 0.2492, 2.117, 0.1094, 2.117, 0.1094, 1.219, 0.2492, 1.219, -0.5892, 2.117, -0.729, 2.117, -0.729, 1.219, -0.5892, 1.219, 0.6684, 2.117, 0.5286, 2.117, 0.5286, 1.219, 0.6684, 1.219, 1.507, 2.117, 1.367, 2.117, 1.367, 1.219, 1.507, 1.219, 1.227, -1.117, 1.367, -1.117, 1.367, -0.2186, 1.227, -0.2186, 1.088, -1.117, 1.227, -1.117, 1.227, -0.2186, 1.088, -0.2186, 1.646, 2.117, 1.507, 2.117, 1.507, 1.219, 1.646, 1.219, 0.9478, -1.117, 1.088, -1.117, 1.088, -0.2186, 0.9478, -0.2186, 7.148, 23.46, 7.246, 23.46, 7.246, 23.55, 7.148, 23.55, 2.161, 23.46, 2.259, 23.46, 2.259, 23.55, 2.161, 23.55, -22.68, -14.76, -22.78, -14.76, -22.78, -14.86, -22.68, -14.86, -7.716, -1.958, -7.814, -1.958, -7.814, -2.056, -7.716, -2.056, -2.827, 23.46, -2.729, 23.46, -2.729, 23.55, -2.827, 23.55, -7.814, 23.46, -7.716, 23.46, -7.716, 23.55, -7.814, 23.55, -12.7, -1.958, -12.8, -1.958, -12.8, -2.056, -12.7, -2.056, -17.69, -1.958, -17.79, -1.958, -17.79, -2.056, -17.69, -2.056, -22.68, -1.958, -22.78, -1.958, -22.78, -2.056, -22.68, -2.056, -12.8, -1.958, -17.69, -1.958, -17.69, -2.056, -12.8, -2.056, -12.8, 23.46, -12.7, 23.46, -12.7, 23.55, -12.8, 23.55, -17.79, 23.46, -17.69, 23.46, -17.69, 23.55, -17.79, 23.55, 7.246, -14.76, 7.148, -14.76, 7.148, -14.86, 7.246, -14.86, 7.246, -27.57, 7.148, -27.57, 7.148, -27.67, 7.246, -27.67, 7.148, 10.65, 7.148, -2.056, 7.246, -2.056, 7.246, 10.65, -17.79, -2.056, -17.79, -14.76, -17.69, -14.76, -17.69, -2.056, 12.14, -14.96, 12.14, -27.67, 12.23, -27.67, 12.23, -14.96, -12.8, -2.056, -12.8, -14.76, -12.7, -14.76, -12.7, -2.056, 12.14, 10.65, 12.14, -2.056, 12.23, -2.056, 12.23, 10.65, -7.814, -2.056, -7.814, -14.76, -7.716, -14.76, -7.716, -2.056, 17.12, -2.154, 17.12, -14.86, 17.22, -14.86, 17.22, -2.154, -22.78, 23.46, -22.68, 23.46, -22.68, 23.55, -22.78, 23.55, -2.827, -2.056, -2.827, -14.76, -2.729, -14.76, -2.729, -2.056, 17.12, 10.65, 17.12, -2.056, 17.22, -2.056, 17.22, 10.65, 2.161, -14.86, 2.161, -27.57, 2.259, -27.57, 2.259, -14.86, 22.11, -2.154, 22.11, -14.86, 22.21, -14.86, 22.21, -2.154, 2.161, -2.056, 2.161, -14.76, 2.259, -14.76, 2.259, -2.056, -22.78, 23.46, -22.78, 10.75, -22.68, 10.75, -22.68, 23.46, 7.148, -2.056, 7.148, -14.76, 7.246, -14.76, 7.246, -2.056, -12.8, 23.46, -12.8, 10.75, -12.7, 10.75, -12.7, 23.46, -17.79, 10.75, -17.79, -1.958, -17.69, -1.958, -17.69, 10.75, -2.827, 23.46, -2.827, 10.75, -2.729, 10.75, -2.729, 23.46, -22.78, -2.056, -22.78, -14.76, -22.68, -14.76, -22.68, -2.056, 7.148, 23.46, 7.148, 10.75, 7.246, 10.75, 7.246, 23.46, -22.78, -14.86, -22.78, -27.57, -22.68, -27.57, -22.68, -14.86, -2.827, 10.65, -2.827, -2.056, -2.729, -2.056, -2.729, 10.65, -17.79, -14.86, -17.79, -27.57, -17.69, -27.57, -17.69, -14.86, 2.161, 10.65, 2.161, -2.056, 2.259, -2.056, 2.259, 10.65, -12.8, -14.86, -12.8, -27.57, -12.7, -27.57, -12.7, -14.86, 7.344, -13.55, 7.344, -12.03, 7.246, -12.03, 7.246, -13.55, 17.12, -14.96, 17.12, -27.67, 17.22, -27.67, 17.22, -14.96, -7.814, -14.86, -7.814, -27.57, -7.716, -27.57, -7.716, -14.86, 8.224, -13.55, 8.224, -12.79, 8.126, -12.79, 8.126, -13.55, 22.11, -14.96, 22.11, -27.67, 22.21, -27.67, 22.21, -14.96, -2.827, -14.86, -2.827, -27.57, -2.729, -27.57, -2.729, -14.86, 8.322, -14.31, 8.322, -13.55, 8.224, -13.55, 8.224, -14.31, 22.11, 10.65, 22.11, -2.056, 22.21, -2.056, 22.21, 10.65, 7.148, -14.86, 7.148, -27.57, 7.246, -27.57, 7.246, -14.86, 7.637, -14.31, 7.637, -13.55, 7.54, -13.55, 7.54, -14.31, -17.79, 23.46, -17.79, 10.75, -17.69, 10.75, -17.69, 23.46, -22.78, 10.75, -22.78, -1.958, -22.68, -1.958, -22.68, 10.75, 8.517, -14.31, 8.517, -13.55, 8.42, -13.55, 8.42, -14.31, -7.814, 23.46, -7.814, 10.75, -7.716, 10.75, -7.716, 23.46, -7.814, 10.75, -7.814, -1.958, -7.716, -1.958, -7.716, 10.75, 8.126, -13.55, 8.126, -12.79, 8.029, -12.79, 8.029, -13.55, 2.161, 23.46, 2.161, 10.75, 2.259, 10.75, 2.259, 23.46, 8.42, -12.79, 8.42, -12.03, 8.322, -12.03, 8.322, -12.79, 7.833, -14.31, 7.833, -13.55, 7.735, -13.55, 7.735, -14.31, 8.42, -13.55, 8.42, -12.79, 8.322, -12.79, 8.322, -13.55, 22.11, 10.65, 22.21, 10.65, 22.21, 10.75, 22.11, 10.75, 7.637, -12.79, 7.637, -12.03, 7.54, -12.03, 7.54, -12.79, 7.54, -12.79, 7.54, -12.03, 7.442, -12.03, 7.442, -12.79, 7.54, -13.55, 7.54, -12.79, 7.442, -12.79, 7.442, -13.55, 8.42, -14.31, 8.42, -13.55, 8.322, -13.55, 8.322, -14.31, 8.322, -12.79, 8.322, -12.03, 8.224, -12.03, 8.224, -12.79, 2.259, -14.76, 2.161, -14.76, 2.161, -14.86, 2.259, -14.86, 7.735, -13.55, 7.735, -12.79, 7.637, -12.79, 7.637, -13.55, 7.735, -14.31, 7.735, -13.55, 7.637, -13.55, 7.637, -14.31, 7.637, -13.55, 7.637, -12.79, 7.54, -12.79, 7.54, -13.55, 7.54, -14.31, 7.54, -13.55, 7.442, -13.55, 7.442, -14.31, -2.729, -27.57, -2.827, -27.57, -2.827, -27.67, -2.729, -27.67, 22.11, -2.154, 22.21, -2.154, 22.21, -2.056, 22.11, -2.056, 2.259, -27.57, 2.161, -27.57, 2.161, -27.67, 2.259, -27.67, 22.11, -14.96, 22.21, -14.96, 22.21, -14.86, 22.11, -14.86, 17.12, 10.65, 17.22, 10.65, 17.22, 10.75, 17.12, 10.75, -2.729, -14.76, -2.827, -14.76, -2.827, -14.86, -2.729, -14.86, -7.716, -27.57, -7.814, -27.57, -7.814, -27.67, -7.716, -27.67, 17.12, -2.154, 17.22, -2.154, 17.22, -2.056, 17.12, -2.056, 7.344, -12.03, 7.344, -13.55, 7.442, -13.55, 7.442, -12.03, -7.716, -14.76, -7.814, -14.76, -7.814, -14.86, -7.716, -14.86, -12.8, 10.75, -12.8, -1.958, -12.7, -1.958, -12.7, 10.75, 8.126, -12.03, 8.126, -12.79, 8.224, -12.79, 8.224, -12.03, 8.224, -12.79, 8.224, -13.55, 8.322, -13.55, 8.322, -12.79, 17.12, -14.96, 17.22, -14.96, 17.22, -14.86, 17.12, -14.86, 12.14, 10.65, 12.23, 10.65, 12.23, 10.75, 12.14, 10.75, 8.126, -13.55, 8.126, -14.31, 8.224, -14.31, 8.224, -13.55, 7.344, -13.55, 7.344, -14.31, 7.442, -14.31, 7.442, -13.55, 7.246, -13.55, 7.246, -14.31, 7.344, -14.31, 7.344, -13.55, 8.42, -12.03, 8.42, -12.79, 8.517, -12.79, 8.517, -12.03, -12.7, -14.76, -12.8, -14.76, -12.8, -14.86, -12.7, -14.86, 12.14, -14.96, 12.23, -14.96, 12.23, -14.86, 12.14, -14.86, 7.833, -13.55, 7.833, -14.31, 7.931, -14.31, 7.931, -13.55, -17.69, -14.76, -17.79, -14.76, -17.79, -14.86, -17.69, -14.86, 7.148, 10.65, 7.246, 10.65, 7.246, 10.75, 7.148, 10.75, 8.518, -13.55, 8.518, -14.31, 8.615, -14.31, 8.615, -13.55, -12.7, -27.57, -12.8, -27.57, -12.8, -27.67, -12.7, -27.67, 7.735, -12.03, 7.735, -12.79, 7.833, -12.79, 7.833, -12.03, 8.767, 10.85, 7.246, 10.85, 7.246, 10.75, 8.767, 10.75, 10.29, 10.85, 9.528, 10.85, 9.528, 10.75, 10.29, 10.75, 7.735, -12.79, 7.735, -13.55, 7.833, -13.55, 7.833, -12.79, 22.97, -14.76, 22.21, -14.76, 22.21, -14.86, 22.97, -14.86, 19.08, 10.85, 18.32, 10.85, 18.32, 10.75, 19.08, 10.75, 7.637, -12.03, 7.637, -12.79, 7.735, -12.79, 7.735, -12.03, 8.767, 23.46, 9.528, 23.46, 9.528, 23.55, 8.767, 23.55, 11.05, 10.85, 10.29, 10.85, 10.29, 10.75, 11.05, 10.75, 8.42, -12.79, 8.42, -13.55, 8.517, -13.55, 8.517, -12.79, 19.84, 10.85, 19.08, 10.85, 19.08, 10.75, 19.84, 10.75, 22.21, 10.65, 22.97, 10.65, 22.97, 10.75, 22.21, 10.75, 13.75, 10.85, 12.99, 10.85, 12.99, 10.75, 13.75, 10.75, 7.833, -12.03, 7.833, -12.79, 7.931, -12.79, 7.931, -12.03, 2.161, 10.65, 2.259, 10.65, 2.259, 10.75, 2.161, 10.75, 12.23, 23.46, 12.99, 23.46, 12.99, 23.55, 12.23, 23.55, 22.21, -14.96, 22.97, -14.96, 22.97, -14.86, 22.21, -14.86, 7.931, -12.79, 7.931, -13.55, 8.029, -13.55, 8.029, -12.79, 17.56, 10.85, 16.8, 10.85, 16.8, 10.75, 17.56, 10.75, 16.04, 23.46, 16.8, 23.46, 16.8, 23.55, 16.04, 23.55, 8.029, -13.55, 8.029, -14.31, 8.126, -14.31, 8.126, -13.55, 2.259, 10.65, 7.148, 10.65, 7.148, 10.75, 2.259, 10.75, 11.81, 10.85, 11.05, 10.85, 11.05, 10.75, 11.81, 10.75, -17.79, -14.76, -22.68, -14.76, -22.68, -14.86, -17.79, -14.86, 18.32, 10.85, 17.56, 10.85, 17.56, 10.75, 18.32, 10.75, 7.931, -13.55, 7.931, -14.31, 8.029, -14.31, 8.029, -13.55, 7.246, -14.96, 12.14, -14.96, 12.14, -14.86, 7.246, -14.86, 16.04, 10.85, 15.28, 10.85, 15.28, 10.75, 16.04, 10.75, -12.8, -14.76, -17.69, -14.76, -17.69, -14.86, -12.8, -14.86, 14.52, 23.46, 15.28, 23.46, 15.28, 23.55, 14.52, 23.55, 7.833, -12.79, 7.833, -13.55, 7.931, -13.55, 7.931, -12.79, 7.246, 10.65, 12.14, 10.65, 12.14, 10.75, 7.246, 10.75, 13.75, 23.46, 14.52, 23.46, 14.52, 23.55, 13.75, 23.55, -7.814, -14.76, -12.7, -14.76, -12.7, -14.86, -7.814, -14.86, 12.23, -2.154, 17.12, -2.154, 17.12, -2.056, 12.23, -2.056, -2.827, -14.76, -7.716, -14.76, -7.716, -14.86, -2.827, -14.86, -17.69, -27.57, -17.79, -27.57, -17.79, -27.67, -17.69, -27.67, 12.23, 10.65, 17.12, 10.65, 17.12, 10.75, 12.23, 10.75, 2.161, -27.57, -2.729, -27.57, -2.729, -27.67, 2.161, -27.67, 17.22, -2.154, 22.11, -2.154, 22.11, -2.056, 17.22, -2.056, 2.161, -14.76, -2.729, -14.76, -2.729, -14.86, 2.161, -14.86, -27.67, 23.46, -22.78, 23.46, -22.78, 23.55, -27.67, 23.55, 7.148, -14.76, 2.259, -14.76, 2.259, -14.86, 7.148, -14.86, -17.69, 23.46, -12.8, 23.46, -12.8, 23.55, -17.69, 23.55, -2.827, 10.65, -2.729, 10.65, -2.729, 10.75, -2.827, 10.75, -17.79, -1.958, -22.68, -1.958, -22.68, -2.056, -17.79, -2.056, -7.716, 23.46, -2.827, 23.46, -2.827, 23.55, -7.716, 23.55, -22.78, -14.76, -27.67, -14.76, -27.67, -14.86, -22.78, -14.86, 2.259, 23.46, 7.148, 23.46, 7.148, 23.55, 2.259, 23.55, -22.78, -27.57, -27.67, -27.57, -27.67, -27.67, -22.78, -27.67, -7.716, 10.65, -2.827, 10.65, -2.827, 10.75, -7.716, 10.75, -17.79, -27.57, -22.68, -27.57, -22.68, -27.67, -17.79, -27.67, -2.729, 10.65, 2.161, 10.65, 2.161, 10.75, -2.729, 10.75, -12.8, -27.57, -17.69, -27.57, -17.69, -27.67, -12.8, -27.67, 12.23, -14.96, 17.12, -14.96, 17.12, -14.86, 12.23, -14.86, -7.814, -27.57, -12.7, -27.57, -12.7, -27.67, -7.814, -27.67, 17.22, -14.96, 22.11, -14.96, 22.11, -14.86, 17.22, -14.86, -2.827, -27.57, -7.716, -27.57, -7.716, -27.67, -2.827, -27.67, 17.22, 10.65, 22.11, 10.65, 22.11, 10.75, 17.22, 10.75, 7.148, -27.57, 2.259, -27.57, 2.259, -27.67, 7.148, -27.67, -22.68, 23.46, -17.79, 23.46, -17.79, 23.55, -22.68, 23.55, -22.78, -1.958, -27.67, -1.958, -27.67, -2.056, -22.78, -2.056, -12.7, 23.46, -7.814, 23.46, -7.814, 23.55, -12.7, 23.55, -22.68, -27.57, -22.78, -27.57, -22.78, -27.67, -22.68, -27.67, -7.814, -1.958, -12.7, -1.958, -12.7, -2.056, -7.814, -2.056, -2.729, 23.46, 2.161, 23.46, 2.161, 23.55, -2.729, 23.55, 7.246, 10.85, 8.767, 10.85, 8.767, 23.55, 7.246, 23.55, 9.528, 10.85, 10.29, 10.85, 10.29, 23.55, 9.528, 23.55, 22.21, -14.76, 22.97, -14.76, 22.97, -2.056, 22.21, -2.056, 18.32, 10.85, 19.08, 10.85, 19.08, 23.55, 18.32, 23.55, 9.528, 23.46, 8.767, 23.46, 8.767, 10.75, 9.528, 10.75, 10.29, 10.85, 11.05, 10.85, 11.05, 23.55, 10.29, 23.55, 19.08, 10.85, 19.84, 10.85, 19.84, 23.55, 19.08, 23.55, 22.97, 10.65, 22.21, 10.65, 22.21, -2.056, 22.97, -2.056, 12.99, 10.85, 13.75, 10.85, 13.75, 23.55, 12.99, 23.55, 12.99, 23.46, 12.23, 23.46, 12.23, 10.75, 12.99, 10.75, 22.97, -14.96, 22.21, -14.96, 22.21, -27.67, 22.97, -27.67, 16.8, 10.85, 17.56, 10.85, 17.56, 23.55, 16.8, 23.55, 16.8, 23.46, 16.04, 23.46, 16.04, 10.75, 16.8, 10.75, 11.05, 10.85, 11.81, 10.85, 11.81, 23.55, 11.05, 23.55, 17.56, 10.85, 18.32, 10.85, 18.32, 23.55, 17.56, 23.55, 15.28, 10.85, 16.04, 10.85, 16.04, 23.55, 15.28, 23.55, 15.28, 23.46, 14.52, 23.46, 14.52, 10.75, 15.28, 10.75, 14.52, 23.46, 13.75, 23.46, 13.75, 10.75, 14.52, 10.75, 7.246, -2.154, 8.767, -2.154, 8.767, -2.056, 7.246, -2.056, 21.36, 15.83, 20.6, 15.83, 20.6, 15.73, 21.36, 15.73, 9.528, -11.93, 8.767, -11.93, 8.767, -12.03, 9.528, -12.03, 8.007, -11.93, 7.246, -11.93, 7.246, -12.03, 8.007, -12.03, 21.36, 20.62, 22.12, 20.62, 22.12, 20.72, 21.36, 20.72, 8.007, -7.139, 8.767, -7.139, 8.767, -7.041, 8.007, -7.041, 21.36, 10.85, 20.6, 10.85, 20.6, 10.75, 21.36, 10.75, 22.12, 10.85, 21.36, 10.85, 21.36, 10.75, 22.12, 10.75, 19.84, 20.62, 20.6, 20.62, 20.6, 20.72, 19.84, 20.72, 19.84, 15.64, 20.6, 15.64, 20.6, 15.73, 19.84, 15.73, 11.81, -6.943, 11.05, -6.943, 11.05, -7.041, 11.81, -7.041, 22.12, 15.64, 22.88, 15.64, 22.88, 15.73, 22.12, 15.73, 11.05, -7.139, 11.81, -7.139, 11.81, -7.041, 11.05, -7.041, 10.29, -2.154, 11.05, -2.154, 11.05, -2.056, 10.29, -2.056, 10.29, -7.139, 11.05, -7.139, 11.05, -7.041, 10.29, -7.041, 9.528, -2.154, 10.29, -2.154, 10.29, -2.056, 9.528, -2.056, 10.29, -11.93, 9.528, -11.93, 9.528, -12.03, 10.29, -12.03, 9.528, -6.943, 8.767, -6.943, 8.767, -7.041, 9.528, -7.041, 7.246, -7.041, 8.767, -7.041, 8.767, -2.154, 7.246, -2.154, 21.36, 20.72, 20.6, 20.72, 20.6, 15.83, 21.36, 15.83, 9.528, -7.041, 8.767, -7.041, 8.767, -11.93, 9.528, -11.93, 8.007, -7.041, 7.246, -7.041, 7.246, -11.93, 8.007, -11.93, 21.36, 15.73, 22.12, 15.73, 22.12, 20.62, 21.36, 20.62, 8.007, -12.03, 8.767, -12.03, 8.767, -7.139, 8.007, -7.139, 21.36, 15.73, 20.6, 15.73, 20.6, 10.85, 21.36, 10.85, 22.12, 15.73, 21.36, 15.73, 21.36, 10.85, 22.12, 10.85, 19.84, 15.73, 20.6, 15.73, 20.6, 20.62, 19.84, 20.62, 19.84, 10.75, 20.6, 10.75, 20.6, 15.64, 19.84, 15.64, 11.81, -2.056, 11.05, -2.056, 11.05, -6.943, 11.81, -6.943, 22.12, 10.75, 22.88, 10.75, 22.88, 15.64, 22.12, 15.64, 11.05, -12.03, 11.81, -12.03, 11.81, -7.139, 11.05, -7.139, 10.29, -7.041, 11.05, -7.041, 11.05, -2.154, 10.29, -2.154, 10.29, -12.03, 11.05, -12.03, 11.05, -7.139, 10.29, -7.139, 9.528, -7.041, 10.29, -7.041, 10.29, -2.154, 9.528, -2.154, 10.29, -7.041, 9.528, -7.041, 9.528, -11.93, 10.29, -11.93, 9.528, -2.056, 8.767, -2.056, 8.767, -6.943, 9.528, -6.943, 26.2, 0.5, 26.1, 0.5, 26.1, -27.67, 26.2, -27.67, 4.074, 5.881, 3.438, 5.881, 3.438, -4.984, 4.074, -4.984, 28.44, -27.67, 28.53, -27.67, 28.53, 0.5, 28.44, 0.5, 24.63, 0.5, 24.53, 0.5, 24.53, -27.67, 24.63, -27.67, 4.711, 5.881, 4.074, 5.881, 4.074, -4.984, 4.711, -4.984, 5.347, -4.984, 5.984, -4.984, 5.984, -0.8049, 5.347, -0.8049, 4.711, -0.8049, 5.347, -0.8049, 5.347, -0.6827, 4.711, -0.6827, 5.347, -0.8049, 5.984, -0.8049, 5.984, -0.6827, 5.347, -0.6827, 4.711, -4.984, 5.347, -4.984, 5.347, -0.8049, 4.711, -0.8049, 26.1, 0.5, 26.0, 0.5, 26.0, -27.67, 26.1, -27.67, 28.35, -27.67, 28.44, -27.67, 28.44, 0.5, 28.35, 0.5, 24.53, 0.5, 24.44, 0.5, 24.44, -27.67, 24.53, -27.67, 26.0, 0.5, 25.9, 0.5, 25.9, -27.67, 26.0, -27.67, 27.99, -27.67, 28.08, -27.67, 28.08, 0.5, 27.99, 0.5, 24.44, 0.5, 24.34, 0.5, 24.34, -27.67, 24.44, -27.67, 26.59, 0.5, 26.49, 0.5, 26.49, -27.67, 26.59, -27.67, 28.26, -27.67, 28.35, -27.67, 28.35, 0.5, 28.26, 0.5, 24.34, 0.5, 24.24, 0.5, 24.24, -27.67, 24.34, -27.67, 25.9, 0.5, 25.81, 0.5, 25.81, -27.67, 25.9, -27.67, 28.17, -27.67, 28.26, -27.67, 28.26, 0.5, 28.17, 0.5, 24.24, 0.5, 24.14, 0.5, 24.14, -27.67, 24.24, -27.67, 25.81, 0.5, 25.71, 0.5, 25.71, -27.67, 25.81, -27.67, 28.08, -27.67, 28.17, -27.67, 28.17, 0.5, 28.08, 0.5, 24.14, 0.5, 24.05, 0.5, 24.05, -27.67, 24.14, -27.67, 25.71, 0.5, 25.61, 0.5, 25.61, -27.67, 25.71, -27.67, 23.07, 0.5, 23.16, 0.5, 23.16, 28.67, 23.07, 28.67, 24.05, 0.5, 23.95, 0.5, 23.95, -27.67, 24.05, -27.67, 26.49, 0.5, 26.39, 0.5, 26.39, -27.67, 26.49, -27.67, 22.97, 0.5, 23.06, 0.5, 23.06, 28.67, 22.97, 28.67, 23.95, 0.5, 23.85, 0.5, 23.85, -27.67, 23.95, -27.67, 26.39, 0.5, 26.29, 0.5, 26.29, -27.67, 26.39, -27.67, 27.63, -27.67, 27.72, -27.67, 27.72, 0.5, 27.63, 0.5, 25.02, 0.5, 24.93, 0.5, 24.93, -27.67, 25.02, -27.67, 25.61, 0.5, 25.51, 0.5, 25.51, -27.67, 25.61, -27.67, 27.9, -27.67, 27.99, -27.67, 27.99, 0.5, 27.9, 0.5, 24.93, 0.5, 24.83, 0.5, 24.83, -27.67, 24.93, -27.67, 25.51, 0.5, 25.41, 0.5, 25.41, -27.67, 25.51, -27.67, 27.81, -27.67, 27.9, -27.67, 27.9, 0.5, 27.81, 0.5, 23.85, 0.5, 23.75, 0.5, 23.75, -27.67, 23.85, -27.67, 25.41, 0.5, 25.32, 0.5, 25.32, -27.67, 25.41, -27.67, 27.72, -27.67, 27.81, -27.67, 27.81, 0.5, 27.72, 0.5, 23.75, 0.5, 23.65, 0.5, 23.65, -27.67, 23.75, -27.67, 26.29, 0.5, 26.2, 0.5, 26.2, -27.67, 26.29, -27.67, 28.53, -27.67, 28.62, -27.67, 28.62, 0.5, 28.53, 0.5, 23.65, 0.5, 23.56, 0.5, 23.56, -27.67, 23.65, -27.67, 25.32, 0.5, 25.22, 0.5, 25.22, -27.67, 25.32, -27.67, 23.36, 0.5, 23.45, 0.5, 23.45, 28.67, 23.36, 28.67, 24.83, 0.5, 24.73, 0.5, 24.73, -27.67, 24.83, -27.67, 25.22, 0.5, 25.12, 0.5, 25.12, -27.67, 25.22, -27.67, 23.26, 0.5, 23.35, 0.5, 23.35, 28.67, 23.26, 28.67, 23.56, 0.5, 23.46, 0.5, 23.46, -27.67, 23.56, -27.67, 25.12, 0.5, 25.02, 0.5, 25.02, -27.67, 25.12, -27.67, 23.17, 0.5, 23.26, 0.5, 23.26, 28.67, 23.17, 28.67, 24.73, 0.5, 24.63, 0.5, 24.63, -27.67, 24.73, -27.67, 23.65, 0.5, 23.65, 28.67, 23.56, 28.67, 23.56, 0.5, 23.46, 0.5, 23.36, 0.5, 23.36, -27.67, 23.46, -27.67, 27.36, 0.5, 27.26, 0.5, 27.26, -27.67, 27.36, -27.67, 26.69, -27.67, 26.78, -27.67, 26.78, 0.5, 26.69, 0.5, 23.36, 0.5, 23.26, 0.5, 23.26, -27.67, 23.36, -27.67, 27.45, 0.5, 27.36, 0.5, 27.36, -27.67, 27.45, -27.67, 26.59, -27.67, 26.69, -27.67, 26.69, 0.5, 26.59, 0.5, 23.26, 0.5, 23.17, 0.5, 23.17, -27.67, 23.26, -27.67, 27.54, 0.5, 27.45, 0.5, 27.45, -27.67, 27.54, -27.67, 27.08, -27.67, 27.17, -27.67, 27.17, 0.5, 27.08, 0.5, 23.17, 0.5, 23.07, 0.5, 23.07, -27.67, 23.16, -27.67, 27.63, 0.5, 27.54, 0.5, 27.54, -27.67, 27.63, -27.67, 26.98, -27.67, 27.08, -27.67, 27.08, 0.5, 26.98, 0.5, 23.07, 0.5, 22.97, 0.5, 22.97, -27.67, 23.07, -27.67, 27.26, 0.5, 27.17, 0.5, 27.17, -27.67, 27.26, -27.67, 26.88, -27.67, 26.98, -27.67, 26.98, 0.5, 26.88, 0.5, 28.67, 0.5, 28.62, 0.5, 28.62, -27.67, 28.67, -27.67, 26.78, -27.67, 26.88, -27.67, 26.88, 0.5, 26.78, 0.5])
me_cube.materials.append(mat_roof)
me_cube.materials.append(mat_material)
me_cube.materials.append(mat_glass)
me_cube.use_remesh_fix_poles = True
me_cube.use_remesh_preserve_attributes = False
me_cube.use_mirror_vertex_groups = False
me_cube.update()

# ---- objects
ob_cube = bpy.data.objects.new('Cube', me_cube_001)
ob_cube_001 = bpy.data.objects.new('Cube.001', me_cube)

# ---- transforms, parenting, visibility, modifiers, constraints
ob_cube.location = (54.0, 0.0, 1.0)
ob_cube.scale = (0.672, 0.672, 0.672)
ob_cube.lineart.crease_threshold = 0.0
_m = ob_cube.modifiers.new('Mirror', 'MIRROR')
_m.use_axis = (True, True, False)
_m.use_clip = True
ob_cube_001.location = (0.0, 0.0, 0.0)
ob_cube_001.scale = (0.876, 0.876, 0.876)
ob_cube_001.lineart.crease_threshold = 0.0
_m = ob_cube_001.modifiers.new('Mirror', 'MIRROR')
_m.use_axis = (True, True, False)
_m.use_clip = True

# ---- collection membership
col_collection.objects.link(ob_cube)
col_collection.objects.link(ob_cube_001)

# ---- scene / render settings (as saved in the file)
scene.frame_start = 1; scene.frame_end = 250; scene.frame_set(12)
scene.render.engine = 'BLENDER_EEVEE_NEXT'
scene.cycles.samples = 128
scene.cycles.sampling_pattern = 'TABULATED_SOBOL'
scene.cycles.use_adaptive_sampling = False
scene.cycles.use_light_tree = False
scene.view_settings.view_transform = 'Filmic'
bpy.context.view_layer.update()

# ---- added for rendering (the .blend has no active camera and no usable light): camera, sun
cam_auto = bpy.data.cameras.new('AutoCamera')
cam_auto.lens = 50.0
cam_auto.sensor_width = 36.0
cam_auto.clip_end = 2150.55
ob_auto_camera = bpy.data.objects.new('AutoCamera', cam_auto)
scene.collection.objects.link(ob_auto_camera)
ob_auto_camera.location = (148.038, -147.047, 135.962)
ob_auto_camera.rotation_euler = (1.09748, -7.21219e-08, 0.694738)
scene.camera = ob_auto_camera
light_auto_sun = bpy.data.lights.new('AutoSun', 'SUN')
light_auto_sun.energy = 3.0
light_auto_sun.angle = 0.0523599
ob_auto_sun = bpy.data.objects.new('AutoSun', light_auto_sun)
scene.collection.objects.link(ob_auto_sun)
ob_auto_sun.rotation_euler = (0.872665, 0.174533, 0.523599)
bpy.context.view_layer.update()
